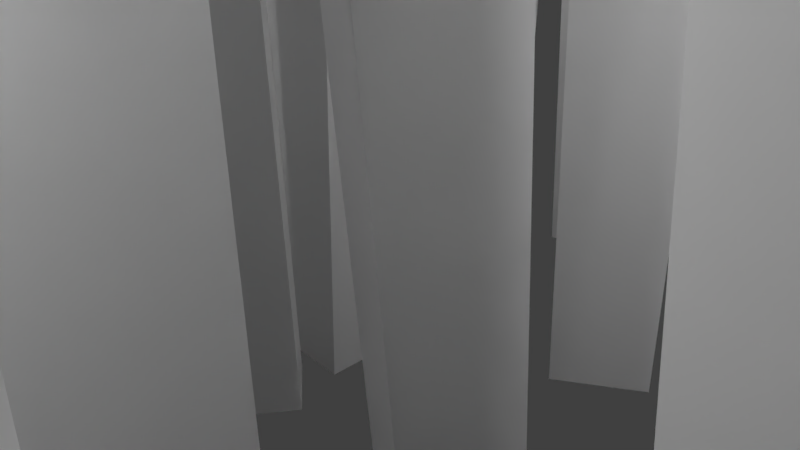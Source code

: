 # Source: wheat.blend  (saved by Blender 2.79.0; exported with 4.5.12 LTS)
import bpy
from mathutils import Matrix  # noqa: F401  (used for matrix-valued properties, if any)

bpy.ops.wm.read_factory_settings(use_empty=True)
scene = bpy.context.scene
scene.name = 'Scene'

# ---- collections
col_collection_1 = bpy.data.collections.new('Collection 1'); scene.collection.children.link(col_collection_1)

# ---- materials (node trees are filled in below, after node groups)
mat_material_002 = bpy.data.materials.new('Material.002')
mat_material_002.alpha_threshold = 0.0
mat_material_002.use_transparent_shadow = False
mat_material_002.roughness = 0.5
mat_material_002.line_color = (0.0, 0.0, 0.0, 1.0)
mat_material = bpy.data.materials.new('Material')
mat_material.alpha_threshold = 0.0
mat_material.use_transparent_shadow = False
mat_material.roughness = 0.5
mat_material.line_color = (0.0, 0.0, 0.0, 1.0)
mat_material_001 = bpy.data.materials.new('Material.001')
mat_material_001.alpha_threshold = 0.0
mat_material_001.use_transparent_shadow = False
mat_material_001.roughness = 0.5
mat_material_001.line_color = (0.0, 0.0, 0.0, 1.0)
mat_material_003 = bpy.data.materials.new('Material.003')
mat_material_003.alpha_threshold = 0.0
mat_material_003.use_transparent_shadow = False
mat_material_003.roughness = 0.5
mat_material_003.line_color = (0.0, 0.0, 0.0, 1.0)
mat_material_004 = bpy.data.materials.new('Material.004')
mat_material_004.alpha_threshold = 0.0
mat_material_004.use_transparent_shadow = False
mat_material_004.roughness = 0.5
mat_material_004.line_color = (0.0, 0.0, 0.0, 1.0)
mat_material_009 = bpy.data.materials.new('Material.009')
mat_material_009.alpha_threshold = 0.0
mat_material_009.use_transparent_shadow = False
mat_material_009.roughness = 0.5
mat_material_009.line_color = (0.0, 0.0, 0.0, 1.0)
mat_material_008 = bpy.data.materials.new('Material.008')
mat_material_008.alpha_threshold = 0.0
mat_material_008.use_transparent_shadow = False
mat_material_008.roughness = 0.5
mat_material_008.line_color = (0.0, 0.0, 0.0, 1.0)
mat_material_007 = bpy.data.materials.new('Material.007')
mat_material_007.alpha_threshold = 0.0
mat_material_007.use_transparent_shadow = False
mat_material_007.roughness = 0.5
mat_material_007.line_color = (0.0, 0.0, 0.0, 1.0)
mat_material_006 = bpy.data.materials.new('Material.006')
mat_material_006.alpha_threshold = 0.0
mat_material_006.use_transparent_shadow = False
mat_material_006.roughness = 0.5
mat_material_006.line_color = (0.0, 0.0, 0.0, 1.0)
mat_material_005 = bpy.data.materials.new('Material.005')
mat_material_005.alpha_threshold = 0.0
mat_material_005.use_transparent_shadow = False
mat_material_005.roughness = 0.5
mat_material_005.line_color = (0.0, 0.0, 0.0, 1.0)
mat_material_014 = bpy.data.materials.new('Material.014')
mat_material_014.alpha_threshold = 0.0
mat_material_014.use_transparent_shadow = False
mat_material_014.roughness = 0.5
mat_material_014.line_color = (0.0, 0.0, 0.0, 1.0)
mat_material_013 = bpy.data.materials.new('Material.013')
mat_material_013.alpha_threshold = 0.0
mat_material_013.use_transparent_shadow = False
mat_material_013.roughness = 0.5
mat_material_013.line_color = (0.0, 0.0, 0.0, 1.0)
mat_material_012 = bpy.data.materials.new('Material.012')
mat_material_012.alpha_threshold = 0.0
mat_material_012.use_transparent_shadow = False
mat_material_012.roughness = 0.5
mat_material_012.line_color = (0.0, 0.0, 0.0, 1.0)
mat_material_011 = bpy.data.materials.new('Material.011')
mat_material_011.alpha_threshold = 0.0
mat_material_011.use_transparent_shadow = False
mat_material_011.roughness = 0.5
mat_material_011.line_color = (0.0, 0.0, 0.0, 1.0)
mat_material_010 = bpy.data.materials.new('Material.010')
mat_material_010.alpha_threshold = 0.0
mat_material_010.use_transparent_shadow = False
mat_material_010.roughness = 0.5
mat_material_010.line_color = (0.0, 0.0, 0.0, 1.0)
mat_material_019 = bpy.data.materials.new('Material.019')
mat_material_019.alpha_threshold = 0.0
mat_material_019.use_transparent_shadow = False
mat_material_019.roughness = 0.5
mat_material_019.line_color = (0.0, 0.0, 0.0, 1.0)
mat_material_018 = bpy.data.materials.new('Material.018')
mat_material_018.alpha_threshold = 0.0
mat_material_018.use_transparent_shadow = False
mat_material_018.roughness = 0.5
mat_material_018.line_color = (0.0, 0.0, 0.0, 1.0)
mat_material_017 = bpy.data.materials.new('Material.017')
mat_material_017.alpha_threshold = 0.0
mat_material_017.use_transparent_shadow = False
mat_material_017.roughness = 0.5
mat_material_017.line_color = (0.0, 0.0, 0.0, 1.0)
mat_material_016 = bpy.data.materials.new('Material.016')
mat_material_016.alpha_threshold = 0.0
mat_material_016.use_transparent_shadow = False
mat_material_016.roughness = 0.5
mat_material_016.line_color = (0.0, 0.0, 0.0, 1.0)
mat_material_015 = bpy.data.materials.new('Material.015')
mat_material_015.alpha_threshold = 0.0
mat_material_015.use_transparent_shadow = False
mat_material_015.roughness = 0.5
mat_material_015.line_color = (0.0, 0.0, 0.0, 1.0)
mat_material_024 = bpy.data.materials.new('Material.024')
mat_material_024.alpha_threshold = 0.0
mat_material_024.use_transparent_shadow = False
mat_material_024.roughness = 0.5
mat_material_024.line_color = (0.0, 0.0, 0.0, 1.0)
mat_material_023 = bpy.data.materials.new('Material.023')
mat_material_023.alpha_threshold = 0.0
mat_material_023.use_transparent_shadow = False
mat_material_023.roughness = 0.5
mat_material_023.line_color = (0.0, 0.0, 0.0, 1.0)
mat_material_022 = bpy.data.materials.new('Material.022')
mat_material_022.alpha_threshold = 0.0
mat_material_022.use_transparent_shadow = False
mat_material_022.roughness = 0.5
mat_material_022.line_color = (0.0, 0.0, 0.0, 1.0)
mat_material_021 = bpy.data.materials.new('Material.021')
mat_material_021.alpha_threshold = 0.0
mat_material_021.use_transparent_shadow = False
mat_material_021.roughness = 0.5
mat_material_021.line_color = (0.0, 0.0, 0.0, 1.0)
mat_material_020 = bpy.data.materials.new('Material.020')
mat_material_020.alpha_threshold = 0.0
mat_material_020.use_transparent_shadow = False
mat_material_020.roughness = 0.5
mat_material_020.line_color = (0.0, 0.0, 0.0, 1.0)
mat_material_029 = bpy.data.materials.new('Material.029')
mat_material_029.alpha_threshold = 0.0
mat_material_029.use_transparent_shadow = False
mat_material_029.roughness = 0.5
mat_material_029.line_color = (0.0, 0.0, 0.0, 1.0)
mat_material_028 = bpy.data.materials.new('Material.028')
mat_material_028.alpha_threshold = 0.0
mat_material_028.use_transparent_shadow = False
mat_material_028.roughness = 0.5
mat_material_028.line_color = (0.0, 0.0, 0.0, 1.0)
mat_material_027 = bpy.data.materials.new('Material.027')
mat_material_027.alpha_threshold = 0.0
mat_material_027.use_transparent_shadow = False
mat_material_027.roughness = 0.5
mat_material_027.line_color = (0.0, 0.0, 0.0, 1.0)
mat_material_026 = bpy.data.materials.new('Material.026')
mat_material_026.alpha_threshold = 0.0
mat_material_026.use_transparent_shadow = False
mat_material_026.roughness = 0.5
mat_material_026.line_color = (0.0, 0.0, 0.0, 1.0)
mat_material_025 = bpy.data.materials.new('Material.025')
mat_material_025.alpha_threshold = 0.0
mat_material_025.use_transparent_shadow = False
mat_material_025.roughness = 0.5
mat_material_025.line_color = (0.0, 0.0, 0.0, 1.0)
mat_material_034 = bpy.data.materials.new('Material.034')
mat_material_034.alpha_threshold = 0.0
mat_material_034.use_transparent_shadow = False
mat_material_034.roughness = 0.5
mat_material_034.line_color = (0.0, 0.0, 0.0, 1.0)
mat_material_033 = bpy.data.materials.new('Material.033')
mat_material_033.alpha_threshold = 0.0
mat_material_033.use_transparent_shadow = False
mat_material_033.roughness = 0.5
mat_material_033.line_color = (0.0, 0.0, 0.0, 1.0)
mat_material_032 = bpy.data.materials.new('Material.032')
mat_material_032.alpha_threshold = 0.0
mat_material_032.use_transparent_shadow = False
mat_material_032.roughness = 0.5
mat_material_032.line_color = (0.0, 0.0, 0.0, 1.0)
mat_material_031 = bpy.data.materials.new('Material.031')
mat_material_031.alpha_threshold = 0.0
mat_material_031.use_transparent_shadow = False
mat_material_031.roughness = 0.5
mat_material_031.line_color = (0.0, 0.0, 0.0, 1.0)
mat_material_030 = bpy.data.materials.new('Material.030')
mat_material_030.alpha_threshold = 0.0
mat_material_030.use_transparent_shadow = False
mat_material_030.roughness = 0.5
mat_material_030.line_color = (0.0, 0.0, 0.0, 1.0)
mat_material_039 = bpy.data.materials.new('Material.039')
mat_material_039.alpha_threshold = 0.0
mat_material_039.use_transparent_shadow = False
mat_material_039.roughness = 0.5
mat_material_039.line_color = (0.0, 0.0, 0.0, 1.0)
mat_material_038 = bpy.data.materials.new('Material.038')
mat_material_038.alpha_threshold = 0.0
mat_material_038.use_transparent_shadow = False
mat_material_038.roughness = 0.5
mat_material_038.line_color = (0.0, 0.0, 0.0, 1.0)
mat_material_037 = bpy.data.materials.new('Material.037')
mat_material_037.alpha_threshold = 0.0
mat_material_037.use_transparent_shadow = False
mat_material_037.roughness = 0.5
mat_material_037.line_color = (0.0, 0.0, 0.0, 1.0)
mat_material_036 = bpy.data.materials.new('Material.036')
mat_material_036.alpha_threshold = 0.0
mat_material_036.use_transparent_shadow = False
mat_material_036.roughness = 0.5
mat_material_036.line_color = (0.0, 0.0, 0.0, 1.0)
mat_material_035 = bpy.data.materials.new('Material.035')
mat_material_035.alpha_threshold = 0.0
mat_material_035.use_transparent_shadow = False
mat_material_035.roughness = 0.5
mat_material_035.line_color = (0.0, 0.0, 0.0, 1.0)
mat_material_044 = bpy.data.materials.new('Material.044')
mat_material_044.alpha_threshold = 0.0
mat_material_044.use_transparent_shadow = False
mat_material_044.roughness = 0.5
mat_material_044.line_color = (0.0, 0.0, 0.0, 1.0)
mat_material_043 = bpy.data.materials.new('Material.043')
mat_material_043.alpha_threshold = 0.0
mat_material_043.use_transparent_shadow = False
mat_material_043.roughness = 0.5
mat_material_043.line_color = (0.0, 0.0, 0.0, 1.0)
mat_material_042 = bpy.data.materials.new('Material.042')
mat_material_042.alpha_threshold = 0.0
mat_material_042.use_transparent_shadow = False
mat_material_042.roughness = 0.5
mat_material_042.line_color = (0.0, 0.0, 0.0, 1.0)
mat_material_041 = bpy.data.materials.new('Material.041')
mat_material_041.alpha_threshold = 0.0
mat_material_041.use_transparent_shadow = False
mat_material_041.roughness = 0.5
mat_material_041.line_color = (0.0, 0.0, 0.0, 1.0)
mat_material_040 = bpy.data.materials.new('Material.040')
mat_material_040.alpha_threshold = 0.0
mat_material_040.use_transparent_shadow = False
mat_material_040.roughness = 0.5
mat_material_040.line_color = (0.0, 0.0, 0.0, 1.0)

# ---- material node trees

# ---- world
world_world = bpy.data.worlds.new('World'); scene.world = world_world
world_world.color = (0.05088, 0.05088, 0.05088)
world_world.use_sun_shadow = False
world_world.sun_shadow_jitter_overblur = 0.0
world_world.cycles.sampling_method = 'MANUAL'

# ---- cameras
cam_camera = bpy.data.cameras.new('Camera')
cam_camera.clip_end = 100.0
cam_camera.lens = 35.0
cam_camera.sensor_width = 32.0
cam_camera.sensor_height = 18.0
cam_camera.ortho_scale = 7.314
cam_camera.dof.focus_distance = 0.0
cam_camera.dof.aperture_fstop = 128.0
cam_camera_001 = bpy.data.cameras.new('Camera.001')
cam_camera_001.clip_end = 100.0
cam_camera_001.lens = 35.0
cam_camera_001.sensor_width = 32.0
cam_camera_001.sensor_height = 18.0
cam_camera_001.ortho_scale = 7.314
cam_camera_001.dof.focus_distance = 0.0
cam_camera_001.dof.aperture_fstop = 128.0
cam_camera_002 = bpy.data.cameras.new('Camera.002')
cam_camera_002.clip_end = 100.0
cam_camera_002.lens = 35.0
cam_camera_002.sensor_width = 32.0
cam_camera_002.sensor_height = 18.0
cam_camera_002.ortho_scale = 7.314
cam_camera_002.dof.focus_distance = 0.0
cam_camera_002.dof.aperture_fstop = 128.0
cam_camera_003 = bpy.data.cameras.new('Camera.003')
cam_camera_003.clip_end = 100.0
cam_camera_003.lens = 35.0
cam_camera_003.sensor_width = 32.0
cam_camera_003.sensor_height = 18.0
cam_camera_003.ortho_scale = 7.314
cam_camera_003.dof.focus_distance = 0.0
cam_camera_003.dof.aperture_fstop = 128.0
cam_camera_004 = bpy.data.cameras.new('Camera.004')
cam_camera_004.clip_end = 100.0
cam_camera_004.lens = 35.0
cam_camera_004.sensor_width = 32.0
cam_camera_004.sensor_height = 18.0
cam_camera_004.ortho_scale = 7.314
cam_camera_004.dof.focus_distance = 0.0
cam_camera_004.dof.aperture_fstop = 128.0
cam_camera_005 = bpy.data.cameras.new('Camera.005')
cam_camera_005.clip_end = 100.0
cam_camera_005.lens = 35.0
cam_camera_005.sensor_width = 32.0
cam_camera_005.sensor_height = 18.0
cam_camera_005.ortho_scale = 7.314
cam_camera_005.dof.focus_distance = 0.0
cam_camera_005.dof.aperture_fstop = 128.0
cam_camera_006 = bpy.data.cameras.new('Camera.006')
cam_camera_006.clip_end = 100.0
cam_camera_006.lens = 35.0
cam_camera_006.sensor_width = 32.0
cam_camera_006.sensor_height = 18.0
cam_camera_006.ortho_scale = 7.314
cam_camera_006.dof.focus_distance = 0.0
cam_camera_006.dof.aperture_fstop = 128.0
cam_camera_007 = bpy.data.cameras.new('Camera.007')
cam_camera_007.clip_end = 100.0
cam_camera_007.lens = 35.0
cam_camera_007.sensor_width = 32.0
cam_camera_007.sensor_height = 18.0
cam_camera_007.ortho_scale = 7.314
cam_camera_007.dof.focus_distance = 0.0
cam_camera_007.dof.aperture_fstop = 128.0
cam_camera_008 = bpy.data.cameras.new('Camera.008')
cam_camera_008.clip_end = 100.0
cam_camera_008.lens = 35.0
cam_camera_008.sensor_width = 32.0
cam_camera_008.sensor_height = 18.0
cam_camera_008.ortho_scale = 7.314
cam_camera_008.dof.focus_distance = 0.0
cam_camera_008.dof.aperture_fstop = 128.0

# ---- lights
light_lamp = bpy.data.lights.new('Lamp', 'POINT')
light_lamp.transmission_factor = 0.0
light_lamp.cutoff_distance = 30.0
light_lamp.energy = 100.0
light_lamp.shadow_buffer_clip_start = 1.001
light_lamp.shadow_soft_size = 0.1
light_lamp.shadow_maximum_resolution = 0.006
light_lamp.use_absolute_resolution = True
light_lamp_001 = bpy.data.lights.new('Lamp.001', 'POINT')
light_lamp_001.transmission_factor = 0.0
light_lamp_001.cutoff_distance = 30.0
light_lamp_001.energy = 100.0
light_lamp_001.shadow_buffer_clip_start = 1.001
light_lamp_001.shadow_soft_size = 0.1
light_lamp_001.shadow_maximum_resolution = 0.006
light_lamp_001.use_absolute_resolution = True
light_lamp_002 = bpy.data.lights.new('Lamp.002', 'POINT')
light_lamp_002.transmission_factor = 0.0
light_lamp_002.cutoff_distance = 30.0
light_lamp_002.energy = 100.0
light_lamp_002.shadow_buffer_clip_start = 1.001
light_lamp_002.shadow_soft_size = 0.1
light_lamp_002.shadow_maximum_resolution = 0.006
light_lamp_002.use_absolute_resolution = True
light_lamp_003 = bpy.data.lights.new('Lamp.003', 'POINT')
light_lamp_003.transmission_factor = 0.0
light_lamp_003.cutoff_distance = 30.0
light_lamp_003.energy = 100.0
light_lamp_003.shadow_buffer_clip_start = 1.001
light_lamp_003.shadow_soft_size = 0.1
light_lamp_003.shadow_maximum_resolution = 0.006
light_lamp_003.use_absolute_resolution = True
light_lamp_004 = bpy.data.lights.new('Lamp.004', 'POINT')
light_lamp_004.transmission_factor = 0.0
light_lamp_004.cutoff_distance = 30.0
light_lamp_004.energy = 100.0
light_lamp_004.shadow_buffer_clip_start = 1.001
light_lamp_004.shadow_soft_size = 0.1
light_lamp_004.shadow_maximum_resolution = 0.006
light_lamp_004.use_absolute_resolution = True
light_lamp_005 = bpy.data.lights.new('Lamp.005', 'POINT')
light_lamp_005.transmission_factor = 0.0
light_lamp_005.cutoff_distance = 30.0
light_lamp_005.energy = 100.0
light_lamp_005.shadow_buffer_clip_start = 1.001
light_lamp_005.shadow_soft_size = 0.1
light_lamp_005.shadow_maximum_resolution = 0.006
light_lamp_005.use_absolute_resolution = True
light_lamp_006 = bpy.data.lights.new('Lamp.006', 'POINT')
light_lamp_006.transmission_factor = 0.0
light_lamp_006.cutoff_distance = 30.0
light_lamp_006.energy = 100.0
light_lamp_006.shadow_buffer_clip_start = 1.001
light_lamp_006.shadow_soft_size = 0.1
light_lamp_006.shadow_maximum_resolution = 0.006
light_lamp_006.use_absolute_resolution = True
light_lamp_007 = bpy.data.lights.new('Lamp.007', 'POINT')
light_lamp_007.transmission_factor = 0.0
light_lamp_007.cutoff_distance = 30.0
light_lamp_007.energy = 100.0
light_lamp_007.shadow_buffer_clip_start = 1.001
light_lamp_007.shadow_soft_size = 0.1
light_lamp_007.shadow_maximum_resolution = 0.006
light_lamp_007.use_absolute_resolution = True
light_lamp_008 = bpy.data.lights.new('Lamp.008', 'POINT')
light_lamp_008.transmission_factor = 0.0
light_lamp_008.cutoff_distance = 30.0
light_lamp_008.energy = 100.0
light_lamp_008.shadow_buffer_clip_start = 1.001
light_lamp_008.shadow_soft_size = 0.1
light_lamp_008.shadow_maximum_resolution = 0.006
light_lamp_008.use_absolute_resolution = True

# ---- meshes
me_cube_002 = bpy.data.meshes.new('Cube.002')
me_cube_002.from_pydata([(1.671, 2.283, -5.743), (1.879, 1.607, -5.775), (0.9612, 1.327, -5.797), (0.7541, 2.003, -5.765), (1.555, 2.217, 5.803), (1.821, 1.347, 5.762), (0.6413, 0.9875, 5.733), (0.3751, 1.857, 5.774), (-0.2311, -0.1009, -5.768), (-0.2423, -0.8083, -5.786), (-1.201, -0.7942, -5.745), (-1.19, -0.08677, -5.727), (0.3937, 0.08822, 5.76), (0.3794, -0.8214, 5.737), (-0.853, -0.8033, 5.789), (-0.8386, 0.1064, 5.812), (3.295, -0.05357, -5.754), (3.671, -0.6529, -5.771), (2.858, -1.162, -5.79), (2.482, -0.5631, -5.774), (3.099, 0.08402, 5.79), (3.583, -0.6866, 5.768), (2.538, -1.342, 5.744), (2.054, -0.5712, 5.765), (1.37, -1.97, -5.76), (1.359, -2.677, -5.778), (0.3999, -2.663, -5.769), (0.4104, -1.956, -5.751), (1.622, -1.781, 5.782), (1.608, -2.69, 5.759), (0.3751, -2.672, 5.771), (0.3887, -1.762, 5.794), (4.025, 2.371, -5.725), (4.026, 1.665, -5.779), (3.067, 1.666, -5.811), (3.066, 2.372, -5.757), (3.781, 1.972, 5.812), (3.782, 1.065, 5.742), (2.549, 1.067, 5.702), (2.548, 1.974, 5.772), (-3.385, 2.734, -5.69), (-2.971, 2.16, -5.703), (-3.748, 1.6, -5.637), (-4.161, 2.174, -5.624), (-2.794, 3.505, 5.816), (-2.262, 2.767, 5.799), (-3.261, 2.047, 5.884), (-3.792, 2.785, 5.901), (-0.5856, 4.877, -5.772), (0.07373, 4.621, -5.794), (-0.2739, 3.726, -5.788), (-0.9332, 3.983, -5.765), (-0.6214, 5.117, 5.773), (0.2263, 4.788, 5.743), (-0.2206, 3.638, 5.751), (-1.068, 3.968, 5.78), (-3.282, 5.782, -5.732), (-2.713, 5.363, -5.765), (-3.282, 4.591, -5.761), (-3.851, 5.01, -5.728), (-3.133, 5.906, 5.813), (-2.402, 5.367, 5.771), (-3.133, 4.374, 5.776), (-3.865, 4.913, 5.819), (-0.9848, 2.191, -5.713), (-0.571, 1.617, -5.726), (-1.348, 1.056, -5.691), (-1.762, 1.63, -5.678), (-0.6923, 2.74, 5.817), (-0.1604, 2.002, 5.8), (-1.16, 1.281, 5.845), (-1.692, 2.019, 5.862), (-1.447, 7.258, -5.778), (-1.026, 6.691, -5.827), (-1.796, 6.119, -5.833), (-2.218, 6.686, -5.784), (-1.202, 7.039, 5.764), (-0.6607, 6.311, 5.7), (-1.651, 5.575, 5.693), (-2.193, 6.304, 5.757), (7.151, 4.578, -5.778), (6.536, 4.232, -5.827), (6.066, 5.068, -5.833), (6.681, 5.414, -5.784), (6.904, 4.363, 5.764), (6.113, 3.917, 5.7), (5.508, 4.992, 5.693), (6.299, 5.438, 5.757), (2.067, 4.756, -5.713), (1.445, 4.418, -5.726), (0.9864, 5.26, -5.691), (1.608, 5.598, -5.678), (2.575, 4.397, 5.817), (1.775, 3.962, 5.8), (1.185, 5.045, 5.845), (1.985, 5.48, 5.862), (5.918, 6.584, -5.732), (5.431, 6.072, -5.765), (4.736, 6.734, -5.761), (5.223, 7.246, -5.728), (6.022, 6.421, 5.813), (5.396, 5.763, 5.771), (4.502, 6.613, 5.776), (5.129, 7.271, 5.819), (4.681, 4.023, -5.772), (4.344, 3.401, -5.794), (3.501, 3.858, -5.788), (3.838, 4.48, -5.765), (4.924, 4.028, 5.773), (4.491, 3.229, 5.743), (3.406, 3.816, 5.751), (3.84, 4.616, 5.78), (2.907, 7.069, -5.69), (2.285, 6.731, -5.703), (1.827, 7.572, -5.637), (2.449, 7.909, -5.624), (3.598, 6.386, 5.816), (2.798, 5.952, 5.799), (2.21, 7.032, 5.884), (3.009, 7.467, 5.901), (-6.774, 7.069, -5.69), (-7.396, 6.731, -5.703), (-7.853, 7.572, -5.637), (-7.232, 7.909, -5.624), (-6.083, 6.386, 5.816), (-6.883, 5.952, 5.799), (-7.471, 7.032, 5.884), (-6.672, 7.467, 5.901), (-5.0, 4.023, -5.772), (-5.337, 3.401, -5.794), (-6.18, 3.858, -5.788), (-5.843, 4.48, -5.765), (-4.757, 4.028, 5.773), (-5.19, 3.229, 5.743), (-6.275, 3.816, 5.751), (-5.841, 4.616, 5.78), (-3.763, 6.584, -5.732), (-4.25, 6.072, -5.765), (-4.945, 6.734, -5.761), (-4.458, 7.246, -5.728), (-3.659, 6.421, 5.813), (-4.285, 5.763, 5.771), (-5.179, 6.613, 5.776), (-4.552, 7.271, 5.819), (-7.614, 4.756, -5.713), (-8.236, 4.418, -5.726), (-8.695, 5.26, -5.691), (-8.073, 5.598, -5.678), (-7.106, 4.397, 5.817), (-7.906, 3.962, 5.8), (-8.496, 5.045, 5.845), (-7.696, 5.48, 5.862), (-2.53, 4.578, -5.778), (-3.145, 4.232, -5.827), (-3.615, 5.068, -5.833), (-3.0, 5.414, -5.784), (-2.777, 4.363, 5.764), (-3.568, 3.917, 5.7), (-4.173, 4.992, 5.693), (-3.382, 5.438, 5.757), (-2.474, -1.496, -5.787), (-3.149, -1.705, -5.829), (-3.431, -0.7884, -5.86), (-2.757, -0.5791, -5.818), (-2.719, -1.329, 5.755), (-3.587, -1.598, 5.702), (-3.95, -0.4201, 5.663), (-3.082, -0.151, 5.716), (-7.405, -0.2398, -5.74), (-8.084, -0.4385, -5.745), (-8.353, 0.4822, -5.735), (-7.674, 0.6809, -5.729), (-6.942, -0.3743, 5.797), (-7.815, -0.6299, 5.79), (-8.162, 0.5539, 5.803), (-7.289, 0.8095, 5.81), (-3.253, 0.7271, -5.801), (-3.838, 0.3296, -5.821), (-4.377, 1.123, -5.837), (-3.791, 1.521, -5.817), (-3.143, 0.8699, 5.744), (-3.896, 0.3588, 5.719), (-4.588, 1.379, 5.698), (-3.836, 1.891, 5.723), (-5.006, -1.513, -5.771), (-5.468, -2.05, -5.777), (-6.195, -1.424, -5.786), (-5.733, -0.8874, -5.78), (-4.725, -1.235, 5.768), (-5.318, -1.925, 5.761), (-6.253, -1.12, 5.749), (-5.659, -0.4305, 5.757), (-6.092, 1.841, -5.78), (-6.772, 1.643, -5.785), (-7.04, 2.563, -5.744), (-6.361, 2.761, -5.739), (-5.52, 1.351, 5.742), (-6.393, 1.096, 5.736), (-6.739, 2.279, 5.789), (-5.865, 2.534, 5.795), (-6.212, -2.832, -5.766), (-6.89, -3.03, -5.716), (-7.155, -2.11, -5.653), (-6.477, -1.912, -5.703), (-4.709, -3.322, 5.672), (-5.58, -3.577, 5.737), (-5.92, -2.394, 5.817), (-5.049, -2.139, 5.753), (-5.129, -6.187, -5.845), (-5.59, -6.723, -5.814), (-6.315, -6.097, -5.764), (-5.855, -5.561, -5.795), (-3.914, -5.909, 5.634), (-4.507, -6.598, 5.674), (-5.439, -5.793, 5.739), (-4.847, -5.104, 5.698), (-3.384, -3.946, -6.017), (-3.969, -4.344, -5.989), (-4.507, -3.55, -5.961), (-3.922, -3.152, -5.989), (-2.34, -3.803, 5.482), (-3.092, -4.314, 5.517), (-3.784, -3.294, 5.553), (-3.032, -2.783, 5.517), (-7.517, -4.913, -5.619), (-8.195, -5.112, -5.569), (-8.463, -4.191, -5.537), (-7.785, -3.992, -5.587), (-6.122, -5.048, 5.842), (-6.993, -5.303, 5.906), (-7.338, -4.119, 5.947), (-6.467, -3.864, 5.883), (-2.607, -6.169, -6.066), (-3.283, -6.378, -6.053), (-3.567, -5.462, -6.06), (-2.891, -5.252, -6.074), (-1.916, -6.002, 5.459), (-2.786, -6.272, 5.476), (-3.151, -5.093, 5.466), (-2.281, -4.824, 5.449), (0.4588, -8.925, -5.77), (-0.1077, -8.503, -5.815), (0.4668, -7.735, -5.847), (1.033, -8.157, -5.802), (0.4149, -8.582, 5.771), (-0.3135, -8.04, 5.714), (0.4251, -7.053, 5.673), (1.153, -7.595, 5.73), (-1.43, -4.201, -5.747), (-1.991, -3.769, -5.755), (-1.405, -3.009, -5.747), (-0.8448, -3.441, -5.738), (-1.301, -4.607, 5.792), (-2.021, -4.052, 5.781), (-1.269, -3.074, 5.792), (-0.5479, -3.63, 5.803), (1.797, -6.987, -5.788), (1.131, -6.748, -5.81), (1.455, -5.845, -5.829), (2.121, -6.084, -5.806), (1.943, -6.945, 5.758), (1.086, -6.638, 5.729), (1.503, -5.477, 5.705), (2.36, -5.784, 5.734), (-1.047, -6.889, -5.767), (-1.752, -6.832, -5.775), (-1.674, -5.876, -5.787), (-0.9689, -5.933, -5.779), (-0.6904, -6.906, 5.774), (-1.597, -6.833, 5.764), (-1.497, -5.603, 5.748), (-0.5904, -5.677, 5.759), (1.025, -4.036, -5.781), (0.4645, -3.604, -5.789), (1.05, -2.844, -5.749), (1.61, -3.277, -5.741), (0.9314, -4.741, 5.744), (0.211, -4.185, 5.733), (0.9635, -3.209, 5.785), (1.684, -3.765, 5.795), (6.011, -3.207, -5.583), (5.375, -2.899, -5.617), (5.787, -2.038, -5.526), (6.424, -2.346, -5.492), (5.427, -4.292, 5.898), (4.608, -3.896, 5.855), (5.139, -2.788, 5.971), (5.957, -3.184, 6.015), (4.578, -6.424, -5.754), (3.877, -6.513, -5.804), (3.756, -5.561, -5.792), (4.456, -5.472, -5.742), (4.289, -6.744, 5.785), (3.388, -6.858, 5.72), (3.233, -5.634, 5.736), (4.133, -5.52, 5.8), (7.376, -5.935, -5.603), (6.678, -5.837, -5.662), (6.809, -4.887, -5.642), (7.507, -4.985, -5.584), (6.87, -6.24, 5.928), (5.971, -6.115, 5.853), (6.14, -4.893, 5.878), (7.038, -5.018, 5.953), (3.646, -3.874, -5.702), (3.009, -3.566, -5.736), (3.423, -2.703, -5.676), (4.059, -3.01, -5.642), (3.216, -4.621, 5.812), (2.398, -4.226, 5.768), (2.93, -3.115, 5.846), (3.748, -3.511, 5.889), (6.47, -8.106, -5.707), (5.832, -7.808, -5.778), (6.236, -6.938, -5.759), (6.874, -7.236, -5.688), (5.716, -8.156, 5.815), (4.895, -7.773, 5.724), (5.415, -6.655, 5.748), (6.235, -7.038, 5.839), (7.784, -2.801, -5.942), (7.142, -2.503, -5.953), (7.546, -1.633, -5.972), (8.188, -1.931, -5.961), (8.104, -2.851, 5.6), (7.279, -2.468, 5.585), (7.798, -1.35, 5.561), (8.623, -1.733, 5.575), (4.972, 1.431, -5.675), (4.336, 1.739, -5.65), (4.753, 2.602, -5.629), (5.39, 2.295, -5.654), (5.615, 0.684, 5.829), (4.796, 1.079, 5.862), (5.333, 2.19, 5.889), (6.152, 1.794, 5.857), (8.696, -0.6297, -5.923), (7.995, -0.5321, -5.917), (8.128, 0.4181, -5.909), (8.829, 0.3205, -5.916), (9.264, -0.9352, 5.605), (8.362, -0.8098, 5.614), (8.532, 0.412, 5.623), (9.434, 0.2866, 5.614), (5.896, -1.119, -5.813), (5.194, -1.208, -5.798), (5.074, -0.2561, -5.775), (5.776, -0.1675, -5.79), (6.681, -1.439, 5.702), (5.778, -1.553, 5.722), (5.624, -0.3294, 5.752), (6.527, -0.2154, 5.732), (7.339, 2.098, -5.776), (6.702, 2.406, -5.751), (7.121, 3.267, -5.698), (7.758, 2.959, -5.724), (7.824, 1.013, 5.709), (7.005, 1.409, 5.742), (7.544, 2.517, 5.809), (8.363, 2.121, 5.776)], [], [(0, 1, 2, 3), (4, 7, 6, 5), (0, 4, 5, 1), (1, 5, 6, 2), (2, 6, 7, 3), (4, 0, 3, 7), (8, 9, 10, 11), (12, 15, 14, 13), (8, 12, 13, 9), (9, 13, 14, 10), (10, 14, 15, 11), (12, 8, 11, 15), (16, 17, 18, 19), (20, 23, 22, 21), (16, 20, 21, 17), (17, 21, 22, 18), (18, 22, 23, 19), (20, 16, 19, 23), (24, 25, 26, 27), (28, 31, 30, 29), (24, 28, 29, 25), (25, 29, 30, 26), (26, 30, 31, 27), (28, 24, 27, 31), (32, 33, 34, 35), (36, 39, 38, 37), (32, 36, 37, 33), (33, 37, 38, 34), (34, 38, 39, 35), (36, 32, 35, 39), (40, 41, 42, 43), (44, 47, 46, 45), (40, 44, 45, 41), (41, 45, 46, 42), (42, 46, 47, 43), (44, 40, 43, 47), (48, 49, 50, 51), (52, 55, 54, 53), (48, 52, 53, 49), (49, 53, 54, 50), (50, 54, 55, 51), (52, 48, 51, 55), (56, 57, 58, 59), (60, 63, 62, 61), (56, 60, 61, 57), (57, 61, 62, 58), (58, 62, 63, 59), (60, 56, 59, 63), (64, 65, 66, 67), (68, 71, 70, 69), (64, 68, 69, 65), (65, 69, 70, 66), (66, 70, 71, 67), (68, 64, 67, 71), (72, 73, 74, 75), (76, 79, 78, 77), (72, 76, 77, 73), (73, 77, 78, 74), (74, 78, 79, 75), (76, 72, 75, 79), (80, 81, 82, 83), (84, 87, 86, 85), (80, 84, 85, 81), (81, 85, 86, 82), (82, 86, 87, 83), (84, 80, 83, 87), (88, 89, 90, 91), (92, 95, 94, 93), (88, 92, 93, 89), (89, 93, 94, 90), (90, 94, 95, 91), (92, 88, 91, 95), (96, 97, 98, 99), (100, 103, 102, 101), (96, 100, 101, 97), (97, 101, 102, 98), (98, 102, 103, 99), (100, 96, 99, 103), (104, 105, 106, 107), (108, 111, 110, 109), (104, 108, 109, 105), (105, 109, 110, 106), (106, 110, 111, 107), (108, 104, 107, 111), (112, 113, 114, 115), (116, 119, 118, 117), (112, 116, 117, 113), (113, 117, 118, 114), (114, 118, 119, 115), (116, 112, 115, 119), (120, 121, 122, 123), (124, 127, 126, 125), (120, 124, 125, 121), (121, 125, 126, 122), (122, 126, 127, 123), (124, 120, 123, 127), (128, 129, 130, 131), (132, 135, 134, 133), (128, 132, 133, 129), (129, 133, 134, 130), (130, 134, 135, 131), (132, 128, 131, 135), (136, 137, 138, 139), (140, 143, 142, 141), (136, 140, 141, 137), (137, 141, 142, 138), (138, 142, 143, 139), (140, 136, 139, 143), (144, 145, 146, 147), (148, 151, 150, 149), (144, 148, 149, 145), (145, 149, 150, 146), (146, 150, 151, 147), (148, 144, 147, 151), (152, 153, 154, 155), (156, 159, 158, 157), (152, 156, 157, 153), (153, 157, 158, 154), (154, 158, 159, 155), (156, 152, 155, 159), (160, 161, 162, 163), (164, 167, 166, 165), (160, 164, 165, 161), (161, 165, 166, 162), (162, 166, 167, 163), (164, 160, 163, 167), (168, 169, 170, 171), (172, 175, 174, 173), (168, 172, 173, 169), (169, 173, 174, 170), (170, 174, 175, 171), (172, 168, 171, 175), (176, 177, 178, 179), (180, 183, 182, 181), (176, 180, 181, 177), (177, 181, 182, 178), (178, 182, 183, 179), (180, 176, 179, 183), (184, 185, 186, 187), (188, 191, 190, 189), (184, 188, 189, 185), (185, 189, 190, 186), (186, 190, 191, 187), (188, 184, 187, 191), (192, 193, 194, 195), (196, 199, 198, 197), (192, 196, 197, 193), (193, 197, 198, 194), (194, 198, 199, 195), (196, 192, 195, 199), (200, 201, 202, 203), (204, 207, 206, 205), (200, 204, 205, 201), (201, 205, 206, 202), (202, 206, 207, 203), (204, 200, 203, 207), (208, 209, 210, 211), (212, 215, 214, 213), (208, 212, 213, 209), (209, 213, 214, 210), (210, 214, 215, 211), (212, 208, 211, 215), (216, 217, 218, 219), (220, 223, 222, 221), (216, 220, 221, 217), (217, 221, 222, 218), (218, 222, 223, 219), (220, 216, 219, 223), (224, 225, 226, 227), (228, 231, 230, 229), (224, 228, 229, 225), (225, 229, 230, 226), (226, 230, 231, 227), (228, 224, 227, 231), (232, 233, 234, 235), (236, 239, 238, 237), (232, 236, 237, 233), (233, 237, 238, 234), (234, 238, 239, 235), (236, 232, 235, 239), (240, 241, 242, 243), (244, 247, 246, 245), (240, 244, 245, 241), (241, 245, 246, 242), (242, 246, 247, 243), (244, 240, 243, 247), (248, 249, 250, 251), (252, 255, 254, 253), (248, 252, 253, 249), (249, 253, 254, 250), (250, 254, 255, 251), (252, 248, 251, 255), (256, 257, 258, 259), (260, 263, 262, 261), (256, 260, 261, 257), (257, 261, 262, 258), (258, 262, 263, 259), (260, 256, 259, 263), (264, 265, 266, 267), (268, 271, 270, 269), (264, 268, 269, 265), (265, 269, 270, 266), (266, 270, 271, 267), (268, 264, 267, 271), (272, 273, 274, 275), (276, 279, 278, 277), (272, 276, 277, 273), (273, 277, 278, 274), (274, 278, 279, 275), (276, 272, 275, 279), (280, 281, 282, 283), (284, 287, 286, 285), (280, 284, 285, 281), (281, 285, 286, 282), (282, 286, 287, 283), (284, 280, 283, 287), (288, 289, 290, 291), (292, 295, 294, 293), (288, 292, 293, 289), (289, 293, 294, 290), (290, 294, 295, 291), (292, 288, 291, 295), (296, 297, 298, 299), (300, 303, 302, 301), (296, 300, 301, 297), (297, 301, 302, 298), (298, 302, 303, 299), (300, 296, 299, 303), (304, 305, 306, 307), (308, 311, 310, 309), (304, 308, 309, 305), (305, 309, 310, 306), (306, 310, 311, 307), (308, 304, 307, 311), (312, 313, 314, 315), (316, 319, 318, 317), (312, 316, 317, 313), (313, 317, 318, 314), (314, 318, 319, 315), (316, 312, 315, 319), (320, 321, 322, 323), (324, 327, 326, 325), (320, 324, 325, 321), (321, 325, 326, 322), (322, 326, 327, 323), (324, 320, 323, 327), (328, 329, 330, 331), (332, 335, 334, 333), (328, 332, 333, 329), (329, 333, 334, 330), (330, 334, 335, 331), (332, 328, 331, 335), (336, 337, 338, 339), (340, 343, 342, 341), (336, 340, 341, 337), (337, 341, 342, 338), (338, 342, 343, 339), (340, 336, 339, 343), (344, 345, 346, 347), (348, 351, 350, 349), (344, 348, 349, 345), (345, 349, 350, 346), (346, 350, 351, 347), (348, 344, 347, 351), (352, 353, 354, 355), (356, 359, 358, 357), (352, 356, 357, 353), (353, 357, 358, 354), (354, 358, 359, 355), (356, 352, 355, 359)])
me_cube_002.polygons.foreach_set('material_index', [0, 0, 0, 0, 0, 0, 1, 1, 1, 1, 1, 1, 2, 2, 2, 2, 2, 2, 3, 3, 3, 3, 3, 3, 4, 4, 4, 4, 4, 4, 5, 5, 5, 5, 5, 5, 6, 6, 6, 6, 6, 6, 7, 7, 7, 7, 7, 7, 8, 8, 8, 8, 8, 8, 9, 9, 9, 9, 9, 9, 10, 10, 10, 10, 10, 10, 11, 11, 11, 11, 11, 11, 12, 12, 12, 12, 12, 12, 13, 13, 13, 13, 13, 13, 14, 14, 14, 14, 14, 14, 15, 15, 15, 15, 15, 15, 16, 16, 16, 16, 16, 16, 17, 17, 17, 17, 17, 17, 18, 18, 18, 18, 18, 18, 19, 19, 19, 19, 19, 19, 20, 20, 20, 20, 20, 20, 21, 21, 21, 21, 21, 21, 22, 22, 22, 22, 22, 22, 23, 23, 23, 23, 23, 23, 24, 24, 24, 24, 24, 24, 25, 25, 25, 25, 25, 25, 26, 26, 26, 26, 26, 26, 27, 27, 27, 27, 27, 27, 28, 28, 28, 28, 28, 28, 29, 29, 29, 29, 29, 29, 30, 30, 30, 30, 30, 30, 31, 31, 31, 31, 31, 31, 32, 32, 32, 32, 32, 32, 33, 33, 33, 33, 33, 33, 34, 34, 34, 34, 34, 34, 35, 35, 35, 35, 35, 35, 36, 36, 36, 36, 36, 36, 37, 37, 37, 37, 37, 37, 38, 38, 38, 38, 38, 38, 39, 39, 39, 39, 39, 39, 40, 40, 40, 40, 40, 40, 41, 41, 41, 41, 41, 41, 42, 42, 42, 42, 42, 42, 43, 43, 43, 43, 43, 43, 44, 44, 44, 44, 44, 44])
_ca = me_cube_002.color_attributes.new('Col', 'BYTE_COLOR', 'CORNER')
_ca.data.foreach_set('color', [1.0, 0.7991, 0.0, 1.0, 1.0, 0.7991, 0.0, 1.0, 1.0, 0.7991, 0.0, 1.0, 1.0, 0.7991, 0.0, 1.0, 1.0, 0.7991, 0.0, 1.0, 1.0, 0.7991, 0.0, 1.0, 1.0, 0.7991, 0.0, 1.0, 1.0, 0.7991, 0.0, 1.0, 1.0, 0.7991, 0.0, 1.0, 1.0, 0.7991, 0.0, 1.0, 1.0, 0.7991, 0.0, 1.0, 1.0, 0.7991, 0.0, 1.0, 1.0, 0.7991, 0.0, 1.0, 1.0, 0.7991, 0.0, 1.0, 1.0, 0.7991, 0.0, 1.0, 1.0, 0.7991, 0.0, 1.0, 1.0, 0.7991, 0.0, 1.0, 1.0, 0.7991, 0.0, 1.0, 1.0, 0.7991, 0.0, 1.0, 1.0, 0.7991, 0.0, 1.0, 1.0, 0.7991, 0.0, 1.0, 1.0, 0.7991, 0.0, 1.0, 1.0, 0.7991, 0.0, 1.0, 1.0, 0.7991, 0.0, 1.0, 1.0, 0.7991, 0.0, 1.0, 1.0, 0.7991, 0.0, 1.0, 1.0, 0.7991, 0.0, 1.0, 1.0, 0.7991, 0.0, 1.0, 1.0, 0.7991, 0.0, 1.0, 1.0, 0.7991, 0.0, 1.0, 1.0, 0.7991, 0.0, 1.0, 1.0, 0.7991, 0.0, 1.0, 1.0, 0.7991, 0.0, 1.0, 1.0, 0.7991, 0.0, 1.0, 1.0, 0.7991, 0.0, 1.0, 1.0, 0.7991, 0.0, 1.0, 1.0, 0.7991, 0.0, 1.0, 1.0, 0.7991, 0.0, 1.0, 1.0, 0.7991, 0.0, 1.0, 1.0, 0.7991, 0.0, 1.0, 1.0, 0.7991, 0.0, 1.0, 1.0, 0.7991, 0.0, 1.0, 1.0, 0.7991, 0.0, 1.0, 1.0, 0.7991, 0.0, 1.0, 1.0, 0.7991, 0.0, 1.0, 1.0, 0.7991, 0.0, 1.0, 1.0, 0.7991, 0.0, 1.0, 1.0, 0.7991, 0.0, 1.0, 1.0, 0.7991, 0.0, 1.0, 1.0, 0.7991, 0.0, 1.0, 1.0, 0.7991, 0.0, 1.0, 1.0, 0.7991, 0.0, 1.0, 1.0, 0.7991, 0.0, 1.0, 1.0, 0.7991, 0.0, 1.0, 1.0, 0.7991, 0.0, 1.0, 1.0, 0.7991, 0.0, 1.0, 1.0, 0.7991, 0.0, 1.0, 1.0, 0.7991, 0.0, 1.0, 1.0, 0.7991, 0.0, 1.0, 1.0, 0.7991, 0.0, 1.0, 1.0, 0.7991, 0.0, 1.0, 1.0, 0.7991, 0.0, 1.0, 1.0, 0.7991, 0.0, 1.0, 1.0, 0.7991, 0.0, 1.0, 1.0, 0.7991, 0.0, 1.0, 1.0, 0.7991, 0.0, 1.0, 1.0, 0.7991, 0.0, 1.0, 1.0, 0.7991, 0.0, 1.0, 1.0, 0.7991, 0.0, 1.0, 1.0, 0.7991, 0.0, 1.0, 1.0, 0.7991, 0.0, 1.0, 1.0, 0.7991, 0.0, 1.0, 1.0, 0.7991, 0.0, 1.0, 1.0, 0.7991, 0.0, 1.0, 1.0, 0.7991, 0.0, 1.0, 1.0, 0.7991, 0.0, 1.0, 1.0, 0.7991, 0.0, 1.0, 1.0, 0.7991, 0.0, 1.0, 1.0, 0.7991, 0.0, 1.0, 1.0, 0.7991, 0.0, 1.0, 1.0, 0.7991, 0.0, 1.0, 1.0, 0.7991, 0.0, 1.0, 1.0, 0.7991, 0.0, 1.0, 1.0, 0.7991, 0.0, 1.0, 1.0, 0.7991, 0.0, 1.0, 1.0, 0.7991, 0.0, 1.0, 1.0, 0.7991, 0.0, 1.0, 1.0, 0.7991, 0.0, 1.0, 1.0, 0.7991, 0.0, 1.0, 1.0, 0.7991, 0.0, 1.0, 1.0, 0.7991, 0.0, 1.0, 1.0, 0.7991, 0.0, 1.0, 1.0, 0.7991, 0.0, 1.0, 1.0, 0.7991, 0.0, 1.0, 1.0, 0.7991, 0.0, 1.0, 1.0, 0.7991, 0.0, 1.0, 1.0, 0.7991, 0.0, 1.0, 1.0, 0.7991, 0.0, 1.0, 1.0, 0.7991, 0.0, 1.0, 1.0, 0.7991, 0.0, 1.0, 1.0, 0.7991, 0.0, 1.0, 1.0, 0.7991, 0.0, 1.0, 1.0, 0.7991, 0.0, 1.0, 1.0, 0.7991, 0.0, 1.0, 1.0, 0.7991, 0.0, 1.0, 1.0, 0.7991, 0.0, 1.0, 1.0, 0.7991, 0.0, 1.0, 1.0, 0.7991, 0.0, 1.0, 1.0, 0.7991, 0.0, 1.0, 1.0, 0.7991, 0.0, 1.0, 1.0, 0.7991, 0.0, 1.0, 1.0, 0.7991, 0.0, 1.0, 1.0, 0.7991, 0.0, 1.0, 1.0, 0.7991, 0.0, 1.0, 1.0, 0.7991, 0.0, 1.0, 1.0, 0.7991, 0.0, 1.0, 1.0, 0.7991, 0.0, 1.0, 1.0, 0.7991, 0.0, 1.0, 1.0, 0.7991, 0.0, 1.0, 1.0, 0.7991, 0.0, 1.0, 1.0, 0.7991, 0.0, 1.0, 1.0, 0.7991, 0.0, 1.0, 1.0, 0.7991, 0.0, 1.0, 1.0, 0.7991, 0.0, 1.0, 1.0, 0.7991, 0.0, 1.0, 1.0, 0.7991, 0.0, 1.0, 1.0, 0.7991, 0.0, 1.0, 1.0, 0.7991, 0.0, 1.0, 1.0, 0.7991, 0.0, 1.0, 1.0, 0.7991, 0.0, 1.0, 1.0, 0.7991, 0.0, 1.0, 1.0, 0.7991, 0.0, 1.0, 1.0, 0.7991, 0.0, 1.0, 1.0, 0.7991, 0.0, 1.0, 1.0, 0.7991, 0.0, 1.0, 1.0, 0.7991, 0.0, 1.0, 1.0, 0.7991, 0.0, 1.0, 1.0, 0.7991, 0.0, 1.0, 1.0, 0.7991, 0.0, 1.0, 1.0, 0.7991, 0.0, 1.0, 1.0, 0.7991, 0.0, 1.0, 1.0, 0.7991, 0.0, 1.0, 1.0, 0.7991, 0.0, 1.0, 1.0, 0.7991, 0.0, 1.0, 1.0, 0.7991, 0.0, 1.0, 1.0, 0.7991, 0.0, 1.0, 1.0, 0.7991, 0.0, 1.0, 1.0, 0.7991, 0.0, 1.0, 1.0, 0.7991, 0.0, 1.0, 1.0, 0.7991, 0.0, 1.0, 1.0, 0.7991, 0.0, 1.0, 1.0, 0.7991, 0.0, 1.0, 1.0, 0.7991, 0.0, 1.0, 1.0, 0.7991, 0.0, 1.0, 1.0, 0.7991, 0.0, 1.0, 1.0, 0.7991, 0.0, 1.0, 1.0, 0.7991, 0.0, 1.0, 1.0, 0.7991, 0.0, 1.0, 1.0, 0.7991, 0.0, 1.0, 1.0, 0.7991, 0.0, 1.0, 1.0, 0.7991, 0.0, 1.0, 1.0, 0.7991, 0.0, 1.0, 1.0, 0.7991, 0.0, 1.0, 1.0, 0.7991, 0.0, 1.0, 1.0, 0.7991, 0.0, 1.0, 1.0, 0.7991, 0.0, 1.0, 1.0, 0.7991, 0.0, 1.0, 1.0, 0.7991, 0.0, 1.0, 1.0, 0.7991, 0.0, 1.0, 1.0, 0.7991, 0.0, 1.0, 1.0, 0.7991, 0.0, 1.0, 1.0, 0.7991, 0.0, 1.0, 1.0, 0.7991, 0.0, 1.0, 1.0, 0.7991, 0.0, 1.0, 1.0, 0.7991, 0.0, 1.0, 1.0, 0.7991, 0.0, 1.0, 1.0, 0.7991, 0.0, 1.0, 1.0, 0.7991, 0.0, 1.0, 1.0, 0.7991, 0.0, 1.0, 1.0, 0.7991, 0.0, 1.0, 1.0, 0.7991, 0.0, 1.0, 1.0, 0.7991, 0.0, 1.0, 1.0, 0.7991, 0.0, 1.0, 1.0, 0.7991, 0.0, 1.0, 1.0, 0.7991, 0.0, 1.0, 1.0, 0.7991, 0.0, 1.0, 1.0, 0.7991, 0.0, 1.0, 1.0, 0.7991, 0.0, 1.0, 1.0, 0.7991, 0.0, 1.0, 1.0, 0.7991, 0.0, 1.0, 1.0, 0.7991, 0.0, 1.0, 1.0, 0.7991, 0.0, 1.0, 1.0, 0.7991, 0.0, 1.0, 1.0, 0.7991, 0.0, 1.0, 1.0, 0.7991, 0.0, 1.0, 1.0, 0.7991, 0.0, 1.0, 1.0, 0.7991, 0.0, 1.0, 1.0, 0.7991, 0.0, 1.0, 1.0, 0.7991, 0.0, 1.0, 1.0, 0.7991, 0.0, 1.0, 1.0, 0.7991, 0.0, 1.0, 1.0, 0.7991, 0.0, 1.0, 1.0, 0.7991, 0.0, 1.0, 1.0, 0.7991, 0.0, 1.0, 1.0, 0.7991, 0.0, 1.0, 1.0, 0.7991, 0.0, 1.0, 1.0, 0.7991, 0.0, 1.0, 1.0, 0.7991, 0.0, 1.0, 1.0, 0.7991, 0.0, 1.0, 1.0, 0.7991, 0.0, 1.0, 1.0, 0.7991, 0.0, 1.0, 1.0, 0.7991, 0.0, 1.0, 1.0, 0.7991, 0.0, 1.0, 1.0, 0.7991, 0.0, 1.0, 1.0, 0.7991, 0.0, 1.0, 1.0, 0.7991, 0.0, 1.0, 1.0, 0.7991, 0.0, 1.0, 1.0, 0.7991, 0.0, 1.0, 1.0, 0.7991, 0.0, 1.0, 1.0, 0.7991, 0.0, 1.0, 1.0, 0.7991, 0.0, 1.0, 1.0, 0.7991, 0.0, 1.0, 1.0, 0.7991, 0.0, 1.0, 1.0, 0.7991, 0.0, 1.0, 1.0, 0.7991, 0.0, 1.0, 1.0, 0.7991, 0.0, 1.0, 1.0, 0.7991, 0.0, 1.0, 1.0, 0.7991, 0.0, 1.0, 1.0, 0.7991, 0.0, 1.0, 1.0, 0.7991, 0.0, 1.0, 1.0, 0.7991, 0.0, 1.0, 1.0, 0.7991, 0.0, 1.0, 1.0, 0.7991, 0.0, 1.0, 1.0, 0.7991, 0.0, 1.0, 1.0, 0.7991, 0.0, 1.0, 1.0, 0.7991, 0.0, 1.0, 1.0, 0.7991, 0.0, 1.0, 1.0, 0.7991, 0.0, 1.0, 1.0, 0.7991, 0.0, 1.0, 1.0, 0.7991, 0.0, 1.0, 1.0, 0.7991, 0.0, 1.0, 1.0, 0.7991, 0.0, 1.0, 1.0, 0.7991, 0.0, 1.0, 1.0, 0.7991, 0.0, 1.0, 1.0, 0.7991, 0.0, 1.0, 1.0, 0.7991, 0.0, 1.0, 1.0, 0.7991, 0.0, 1.0, 1.0, 0.7991, 0.0, 1.0, 1.0, 0.7991, 0.0, 1.0, 1.0, 0.7991, 0.0, 1.0, 1.0, 0.7991, 0.0, 1.0, 1.0, 0.7991, 0.0, 1.0, 1.0, 0.7991, 0.0, 1.0, 1.0, 0.7991, 0.0, 1.0, 1.0, 0.7991, 0.0, 1.0, 1.0, 0.7991, 0.0, 1.0, 1.0, 0.7991, 0.0, 1.0, 1.0, 0.7991, 0.0, 1.0, 1.0, 0.7991, 0.0, 1.0, 1.0, 0.7991, 0.0, 1.0, 1.0, 0.7991, 0.0, 1.0, 1.0, 0.7991, 0.0, 1.0, 1.0, 0.7991, 0.0, 1.0, 1.0, 0.7991, 0.0, 1.0, 1.0, 0.7991, 0.0, 1.0, 1.0, 0.7991, 0.0, 1.0, 1.0, 0.7991, 0.0, 1.0, 1.0, 0.7991, 0.0, 1.0, 1.0, 0.7991, 0.0, 1.0, 1.0, 0.7991, 0.0, 1.0, 1.0, 0.7991, 0.0, 1.0, 1.0, 0.7991, 0.0, 1.0, 1.0, 0.7991, 0.0, 1.0, 1.0, 0.7991, 0.0, 1.0, 1.0, 0.7991, 0.0, 1.0, 1.0, 0.7991, 0.0, 1.0, 1.0, 0.7991, 0.0, 1.0, 1.0, 0.7991, 0.0, 1.0, 1.0, 0.7991, 0.0, 1.0, 1.0, 0.7991, 0.0, 1.0, 1.0, 0.7991, 0.0, 1.0, 1.0, 0.7991, 0.0, 1.0, 1.0, 0.7991, 0.0, 1.0, 1.0, 0.7991, 0.0, 1.0, 1.0, 0.7991, 0.0, 1.0, 1.0, 0.7991, 0.0, 1.0, 1.0, 0.7991, 0.0, 1.0, 1.0, 0.7991, 0.0, 1.0, 1.0, 0.7991, 0.0, 1.0, 1.0, 0.7991, 0.0, 1.0, 1.0, 0.7991, 0.0, 1.0, 1.0, 0.7991, 0.0, 1.0, 1.0, 0.7991, 0.0, 1.0, 1.0, 0.7991, 0.0, 1.0, 1.0, 0.7991, 0.0, 1.0, 1.0, 0.7991, 0.0, 1.0, 1.0, 0.7991, 0.0, 1.0, 1.0, 0.7991, 0.0, 1.0, 1.0, 0.7991, 0.0, 1.0, 1.0, 0.7991, 0.0, 1.0, 1.0, 0.7991, 0.0, 1.0, 1.0, 0.7991, 0.0, 1.0, 1.0, 0.7991, 0.0, 1.0, 1.0, 0.7991, 0.0, 1.0, 1.0, 0.7991, 0.0, 1.0, 1.0, 0.7991, 0.0, 1.0, 1.0, 0.7991, 0.0, 1.0, 1.0, 0.7991, 0.0, 1.0, 1.0, 0.7991, 0.0, 1.0, 1.0, 0.7991, 0.0, 1.0, 1.0, 0.7991, 0.0, 1.0, 1.0, 0.7991, 0.0, 1.0, 1.0, 0.7991, 0.0, 1.0, 1.0, 0.7991, 0.0, 1.0, 1.0, 0.7991, 0.0, 1.0, 1.0, 0.7991, 0.0, 1.0, 1.0, 0.7991, 0.0, 1.0, 1.0, 0.7991, 0.0, 1.0, 1.0, 0.7991, 0.0, 1.0, 1.0, 0.7991, 0.0, 1.0, 1.0, 0.7991, 0.0, 1.0, 1.0, 0.7991, 0.0, 1.0, 1.0, 0.7991, 0.0, 1.0, 1.0, 0.7991, 0.0, 1.0, 1.0, 0.7991, 0.0, 1.0, 1.0, 0.7991, 0.0, 1.0, 1.0, 0.7991, 0.0, 1.0, 1.0, 0.7991, 0.0, 1.0, 1.0, 0.7991, 0.0, 1.0, 1.0, 0.7991, 0.0, 1.0, 1.0, 0.7991, 0.0, 1.0, 1.0, 0.7991, 0.0, 1.0, 1.0, 0.7991, 0.0, 1.0, 1.0, 0.7991, 0.0, 1.0, 1.0, 0.7991, 0.0, 1.0, 1.0, 0.7991, 0.0, 1.0, 1.0, 0.7991, 0.0, 1.0, 1.0, 0.7991, 0.0, 1.0, 1.0, 0.7991, 0.0, 1.0, 1.0, 0.7991, 0.0, 1.0, 1.0, 0.7991, 0.0, 1.0, 1.0, 0.7991, 0.0, 1.0, 1.0, 0.7991, 0.0, 1.0, 1.0, 0.7991, 0.0, 1.0, 1.0, 0.7991, 0.0, 1.0, 1.0, 0.7991, 0.0, 1.0, 1.0, 0.7991, 0.0, 1.0, 1.0, 0.7991, 0.0, 1.0, 1.0, 0.7991, 0.0, 1.0, 1.0, 0.7991, 0.0, 1.0, 1.0, 0.7991, 0.0, 1.0, 1.0, 0.7991, 0.0, 1.0, 1.0, 0.7991, 0.0, 1.0, 1.0, 0.7991, 0.0, 1.0, 1.0, 0.7991, 0.0, 1.0, 1.0, 0.7991, 0.0, 1.0, 1.0, 0.7991, 0.0, 1.0, 1.0, 0.7991, 0.0, 1.0, 1.0, 0.7991, 0.0, 1.0, 1.0, 0.7991, 0.0, 1.0, 1.0, 0.7991, 0.0, 1.0, 1.0, 0.7991, 0.0, 1.0, 1.0, 0.7991, 0.0, 1.0, 1.0, 0.7991, 0.0, 1.0, 1.0, 0.7991, 0.0, 1.0, 1.0, 0.7991, 0.0, 1.0, 1.0, 0.7991, 0.0, 1.0, 1.0, 0.7991, 0.0, 1.0, 1.0, 0.7991, 0.0, 1.0, 1.0, 0.7991, 0.0, 1.0, 1.0, 0.7991, 0.0, 1.0, 1.0, 0.7991, 0.0, 1.0, 1.0, 0.7991, 0.0, 1.0, 1.0, 0.7991, 0.0, 1.0, 1.0, 0.7991, 0.0, 1.0, 1.0, 0.7991, 0.0, 1.0, 1.0, 0.7991, 0.0, 1.0, 1.0, 0.7991, 0.0, 1.0, 1.0, 0.7991, 0.0, 1.0, 1.0, 0.7991, 0.0, 1.0, 1.0, 0.7991, 0.0, 1.0, 1.0, 0.7991, 0.0, 1.0, 1.0, 0.7991, 0.0, 1.0, 1.0, 0.7991, 0.0, 1.0, 1.0, 0.7991, 0.0, 1.0, 1.0, 0.7991, 0.0, 1.0, 1.0, 0.7991, 0.0, 1.0, 1.0, 0.7991, 0.0, 1.0, 1.0, 0.7991, 0.0, 1.0, 1.0, 0.7991, 0.0, 1.0, 1.0, 0.7991, 0.0, 1.0, 1.0, 0.7991, 0.0, 1.0, 1.0, 0.7991, 0.0, 1.0, 1.0, 0.7991, 0.0, 1.0, 1.0, 0.7991, 0.0, 1.0, 1.0, 0.7991, 0.0, 1.0, 1.0, 0.7991, 0.0, 1.0, 1.0, 0.7991, 0.0, 1.0, 1.0, 0.7991, 0.0, 1.0, 1.0, 0.7991, 0.0, 1.0, 1.0, 0.7991, 0.0, 1.0, 1.0, 0.7991, 0.0, 1.0, 1.0, 0.7991, 0.0, 1.0, 1.0, 0.7991, 0.0, 1.0, 1.0, 0.7991, 0.0, 1.0, 1.0, 0.7991, 0.0, 1.0, 1.0, 0.7991, 0.0, 1.0, 1.0, 0.7991, 0.0, 1.0, 1.0, 0.7991, 0.0, 1.0, 1.0, 0.7991, 0.0, 1.0, 1.0, 0.7991, 0.0, 1.0, 1.0, 0.7991, 0.0, 1.0, 1.0, 0.7991, 0.0, 1.0, 1.0, 0.7991, 0.0, 1.0, 1.0, 0.7991, 0.0, 1.0, 1.0, 0.7991, 0.0, 1.0, 1.0, 0.7991, 0.0, 1.0, 1.0, 0.7991, 0.0, 1.0, 1.0, 0.7991, 0.0, 1.0, 1.0, 0.7991, 0.0, 1.0, 1.0, 0.7991, 0.0, 1.0, 1.0, 0.7991, 0.0, 1.0, 1.0, 0.7991, 0.0, 1.0, 1.0, 0.7991, 0.0, 1.0, 1.0, 0.7991, 0.0, 1.0, 1.0, 0.7991, 0.0, 1.0, 1.0, 0.7991, 0.0, 1.0, 1.0, 0.7991, 0.0, 1.0, 1.0, 0.7991, 0.0, 1.0, 1.0, 0.7991, 0.0, 1.0, 1.0, 0.7991, 0.0, 1.0, 1.0, 0.7991, 0.0, 1.0, 1.0, 0.7991, 0.0, 1.0, 1.0, 0.7991, 0.0, 1.0, 1.0, 0.7991, 0.0, 1.0, 1.0, 0.7991, 0.0, 1.0, 1.0, 0.7991, 0.0, 1.0, 1.0, 0.7991, 0.0, 1.0, 1.0, 0.7991, 0.0, 1.0, 1.0, 0.7991, 0.0, 1.0, 1.0, 0.7991, 0.0, 1.0, 1.0, 0.7991, 0.0, 1.0, 1.0, 0.7991, 0.0, 1.0, 1.0, 0.7991, 0.0, 1.0, 1.0, 0.7991, 0.0, 1.0, 1.0, 0.7991, 0.0, 1.0, 1.0, 0.7991, 0.0, 1.0, 1.0, 0.7991, 0.0, 1.0, 1.0, 0.7991, 0.0, 1.0, 1.0, 0.7991, 0.0, 1.0, 1.0, 0.7991, 0.0, 1.0, 1.0, 0.7991, 0.0, 1.0, 1.0, 0.7991, 0.0, 1.0, 1.0, 0.7991, 0.0, 1.0, 1.0, 0.7991, 0.0, 1.0, 1.0, 0.7991, 0.0, 1.0, 1.0, 0.7991, 0.0, 1.0, 1.0, 0.7991, 0.0, 1.0, 1.0, 0.7991, 0.0, 1.0, 1.0, 0.7991, 0.0, 1.0, 1.0, 0.7991, 0.0, 1.0, 1.0, 0.7991, 0.0, 1.0, 1.0, 0.7991, 0.0, 1.0, 1.0, 0.7991, 0.0, 1.0, 1.0, 0.7991, 0.0, 1.0, 1.0, 0.7991, 0.0, 1.0, 1.0, 0.7991, 0.0, 1.0, 1.0, 0.7991, 0.0, 1.0, 1.0, 0.7991, 0.0, 1.0, 1.0, 0.7991, 0.0, 1.0, 1.0, 0.7991, 0.0, 1.0, 1.0, 0.7991, 0.0, 1.0, 1.0, 0.7991, 0.0, 1.0, 1.0, 0.7991, 0.0, 1.0, 1.0, 0.7991, 0.0, 1.0, 1.0, 0.7991, 0.0, 1.0, 1.0, 0.7991, 0.0, 1.0, 1.0, 0.7991, 0.0, 1.0, 1.0, 0.7991, 0.0, 1.0, 1.0, 0.7991, 0.0, 1.0, 1.0, 0.7991, 0.0, 1.0, 1.0, 0.7991, 0.0, 1.0, 1.0, 0.7991, 0.0, 1.0, 1.0, 0.7991, 0.0, 1.0, 1.0, 0.7991, 0.0, 1.0, 1.0, 0.7991, 0.0, 1.0, 1.0, 0.7991, 0.0, 1.0, 1.0, 0.7991, 0.0, 1.0, 1.0, 0.7991, 0.0, 1.0, 1.0, 0.7991, 0.0, 1.0, 1.0, 0.7991, 0.0, 1.0, 1.0, 0.7991, 0.0, 1.0, 1.0, 0.7991, 0.0, 1.0, 1.0, 0.7991, 0.0, 1.0, 1.0, 0.7991, 0.0, 1.0, 1.0, 0.7991, 0.0, 1.0, 1.0, 0.7991, 0.0, 1.0, 1.0, 0.7991, 0.0, 1.0, 1.0, 0.7991, 0.0, 1.0, 1.0, 0.7991, 0.0, 1.0, 1.0, 0.7991, 0.0, 1.0, 1.0, 0.807, 0.0009106, 1.0, 1.0, 0.7991, 0.0, 1.0, 1.0, 0.7991, 0.0, 1.0, 1.0, 0.7991, 0.0, 1.0, 1.0, 0.7991, 0.0, 1.0, 1.0, 0.7991, 0.0, 1.0, 1.0, 0.7991, 0.0, 1.0, 1.0, 0.7991, 0.0, 1.0, 1.0, 0.7991, 0.0, 1.0, 1.0, 0.7991, 0.0, 1.0, 1.0, 0.7991, 0.0, 1.0, 1.0, 0.7991, 0.0, 1.0, 1.0, 0.7991, 0.0, 1.0, 1.0, 0.7991, 0.0, 1.0, 1.0, 0.7991, 0.0, 1.0, 1.0, 0.7991, 0.0, 1.0, 1.0, 0.7991, 0.0, 1.0, 1.0, 0.7991, 0.0, 1.0, 1.0, 0.7991, 0.0, 1.0, 1.0, 0.7991, 0.0, 1.0, 1.0, 0.7991, 0.0, 1.0, 1.0, 0.7991, 0.0, 1.0, 1.0, 0.7991, 0.0, 1.0, 1.0, 0.7991, 0.0, 1.0, 1.0, 0.7991, 0.0, 1.0, 1.0, 0.7991, 0.0, 1.0, 1.0, 0.7991, 0.0, 1.0, 1.0, 0.7991, 0.0, 1.0, 1.0, 0.7991, 0.0, 1.0, 1.0, 0.7991, 0.0, 1.0, 1.0, 0.7991, 0.0, 1.0, 1.0, 0.7991, 0.0, 1.0, 1.0, 0.7991, 0.0, 1.0, 1.0, 0.7991, 0.0, 1.0, 1.0, 0.7991, 0.0, 1.0, 1.0, 0.7991, 0.0, 1.0, 1.0, 0.7991, 0.0, 1.0, 1.0, 0.7991, 0.0, 1.0, 1.0, 0.7991, 0.0, 1.0, 1.0, 0.7991, 0.0, 1.0, 1.0, 0.7991, 0.0, 1.0, 1.0, 0.7991, 0.0, 1.0, 1.0, 0.7991, 0.0, 1.0, 1.0, 0.7991, 0.0, 1.0, 1.0, 0.7991, 0.0, 1.0, 1.0, 0.7991, 0.0, 1.0, 1.0, 0.7991, 0.0, 1.0, 1.0, 0.7991, 0.0, 1.0, 1.0, 0.7991, 0.0, 1.0, 1.0, 0.7991, 0.0, 1.0, 1.0, 0.7991, 0.0, 1.0, 1.0, 0.7991, 0.0, 1.0, 1.0, 0.7991, 0.0, 1.0, 1.0, 0.7991, 0.0, 1.0, 1.0, 0.7991, 0.0, 1.0, 1.0, 0.7991, 0.0, 1.0, 1.0, 0.7991, 0.0, 1.0, 1.0, 0.7991, 0.0, 1.0, 1.0, 0.7991, 0.0, 1.0, 1.0, 0.7991, 0.0, 1.0, 1.0, 0.7991, 0.0, 1.0, 1.0, 0.7991, 0.0, 1.0, 1.0, 0.7991, 0.0, 1.0, 1.0, 0.7991, 0.0, 1.0, 1.0, 0.7991, 0.0, 1.0, 1.0, 0.7991, 0.0, 1.0, 1.0, 0.7991, 0.0, 1.0, 1.0, 0.7991, 0.0, 1.0, 1.0, 0.7991, 0.0, 1.0, 1.0, 0.7991, 0.0, 1.0, 1.0, 0.7991, 0.0, 1.0, 1.0, 0.7991, 0.0, 1.0, 1.0, 0.7991, 0.0, 1.0, 1.0, 0.7991, 0.0, 1.0, 1.0, 0.7991, 0.0, 1.0, 1.0, 0.7991, 0.0, 1.0, 1.0, 0.7991, 0.0, 1.0, 1.0, 0.7991, 0.0, 1.0, 1.0, 0.7991, 0.0, 1.0, 1.0, 0.7991, 0.0, 1.0, 1.0, 0.7991, 0.0, 1.0, 1.0, 0.7991, 0.0, 1.0, 1.0, 0.7991, 0.0, 1.0, 1.0, 0.7991, 0.0, 1.0, 1.0, 0.7991, 0.0, 1.0, 1.0, 0.7991, 0.0, 1.0, 1.0, 0.7991, 0.0, 1.0, 1.0, 0.7991, 0.0, 1.0, 1.0, 0.7991, 0.0, 1.0, 1.0, 0.7991, 0.0, 1.0, 1.0, 0.7991, 0.0, 1.0, 1.0, 0.7991, 0.0, 1.0, 1.0, 0.7991, 0.0, 1.0, 1.0, 0.7991, 0.0, 1.0, 1.0, 0.7991, 0.0, 1.0, 1.0, 0.7991, 0.0, 1.0, 1.0, 0.7991, 0.0, 1.0, 1.0, 0.7991, 0.0, 1.0, 1.0, 0.7991, 0.0, 1.0, 1.0, 0.7991, 0.0, 1.0, 1.0, 0.7991, 0.0, 1.0, 1.0, 0.7991, 0.0, 1.0, 1.0, 0.7991, 0.0, 1.0, 1.0, 0.7991, 0.0, 1.0, 1.0, 0.7991, 0.0, 1.0, 1.0, 0.7991, 0.0, 1.0, 1.0, 0.7991, 0.0, 1.0, 1.0, 0.7991, 0.0, 1.0, 1.0, 0.7991, 0.0, 1.0, 1.0, 0.7991, 0.0, 1.0, 1.0, 0.7991, 0.0, 1.0, 1.0, 0.7991, 0.0, 1.0, 1.0, 0.7991, 0.0, 1.0, 1.0, 0.7991, 0.0, 1.0, 1.0, 0.7991, 0.0, 1.0, 1.0, 0.7991, 0.0, 1.0, 1.0, 0.7991, 0.0, 1.0, 1.0, 0.7991, 0.0, 1.0, 1.0, 0.7991, 0.0, 1.0, 1.0, 0.7991, 0.0, 1.0, 1.0, 0.7991, 0.0, 1.0, 1.0, 0.7991, 0.0, 1.0, 1.0, 0.7991, 0.0, 1.0, 1.0, 0.7991, 0.0, 1.0, 1.0, 0.7991, 0.0, 1.0, 1.0, 0.7991, 0.0, 1.0, 1.0, 0.7991, 0.0, 1.0, 1.0, 0.7991, 0.0, 1.0, 1.0, 0.7991, 0.0, 1.0, 1.0, 0.7991, 0.0, 1.0, 1.0, 0.7991, 0.0, 1.0, 1.0, 0.7991, 0.0, 1.0, 1.0, 0.7991, 0.0, 1.0, 1.0, 0.7991, 0.0, 1.0, 1.0, 0.7991, 0.0, 1.0, 1.0, 0.7991, 0.0, 1.0, 1.0, 0.7991, 0.0, 1.0, 1.0, 0.7991, 0.0, 1.0, 1.0, 0.7991, 0.0, 1.0, 1.0, 0.7991, 0.0, 1.0, 1.0, 0.7991, 0.0, 1.0, 1.0, 0.7991, 0.0, 1.0, 1.0, 0.7991, 0.0, 1.0, 1.0, 0.7991, 0.0, 1.0, 1.0, 0.7991, 0.0, 1.0, 1.0, 0.7991, 0.0, 1.0, 1.0, 0.7991, 0.0, 1.0, 1.0, 0.7991, 0.0, 1.0, 1.0, 0.7991, 0.0, 1.0, 1.0, 0.7991, 0.0, 1.0, 1.0, 0.7991, 0.0, 1.0, 1.0, 0.7991, 0.0, 1.0, 1.0, 0.7991, 0.0, 1.0, 1.0, 0.7991, 0.0, 1.0, 1.0, 0.7991, 0.0, 1.0, 1.0, 0.7991, 0.0, 1.0, 1.0, 0.7991, 0.0, 1.0, 1.0, 0.7991, 0.0, 1.0, 1.0, 0.7991, 0.0, 1.0, 1.0, 0.7991, 0.0, 1.0, 1.0, 0.7991, 0.0, 1.0, 1.0, 0.7991, 0.0, 1.0, 1.0, 0.7991, 0.0, 1.0, 1.0, 0.7991, 0.0, 1.0, 1.0, 0.7991, 0.0, 1.0, 1.0, 0.7991, 0.0, 1.0, 1.0, 0.7991, 0.0, 1.0, 1.0, 0.7991, 0.0, 1.0, 1.0, 0.7991, 0.0, 1.0, 1.0, 0.7991, 0.0, 1.0, 1.0, 0.7991, 0.0, 1.0, 1.0, 0.7991, 0.0, 1.0, 1.0, 0.7991, 0.0, 1.0, 1.0, 0.7991, 0.0, 1.0, 1.0, 0.7991, 0.0, 1.0, 1.0, 0.7991, 0.0, 1.0, 1.0, 0.7991, 0.0, 1.0, 1.0, 0.7991, 0.0, 1.0, 1.0, 0.7991, 0.0, 1.0, 1.0, 0.7991, 0.0, 1.0, 1.0, 0.7991, 0.0, 1.0, 1.0, 0.7991, 0.0, 1.0, 1.0, 0.7991, 0.0, 1.0, 1.0, 0.7991, 0.0, 1.0, 1.0, 0.7991, 0.0, 1.0, 1.0, 0.7991, 0.0, 1.0, 1.0, 0.7991, 0.0, 1.0, 1.0, 0.7991, 0.0, 1.0, 1.0, 0.7991, 0.0, 1.0, 1.0, 0.7991, 0.0, 1.0, 1.0, 0.7991, 0.0, 1.0, 1.0, 0.7991, 0.0, 1.0, 1.0, 0.7991, 0.0, 1.0, 1.0, 0.7991, 0.0, 1.0, 1.0, 0.7991, 0.0, 1.0, 1.0, 0.7991, 0.0, 1.0, 1.0, 0.7991, 0.0, 1.0, 1.0, 0.7991, 0.0, 1.0, 1.0, 0.7991, 0.0, 1.0, 1.0, 0.7991, 0.0, 1.0, 1.0, 0.7991, 0.0, 1.0, 1.0, 0.7991, 0.0, 1.0, 1.0, 0.7991, 0.0, 1.0, 1.0, 0.7991, 0.0, 1.0, 1.0, 0.7991, 0.0, 1.0, 1.0, 0.7991, 0.0, 1.0, 1.0, 0.7991, 0.0, 1.0, 1.0, 0.7991, 0.0, 1.0, 1.0, 0.7991, 0.0, 1.0, 1.0, 0.7991, 0.0, 1.0, 1.0, 0.7991, 0.0, 1.0, 1.0, 0.7991, 0.0, 1.0, 1.0, 0.7991, 0.0, 1.0, 1.0, 0.7991, 0.0, 1.0, 1.0, 0.7991, 0.0, 1.0, 1.0, 0.7991, 0.0, 1.0, 1.0, 0.7991, 0.0, 1.0, 1.0, 0.7991, 0.0, 1.0, 1.0, 0.7991, 0.0, 1.0, 1.0, 0.7991, 0.0, 1.0, 1.0, 0.7991, 0.0, 1.0, 1.0, 0.7991, 0.0, 1.0, 1.0, 0.7991, 0.0, 1.0, 1.0, 0.7991, 0.0, 1.0, 1.0, 0.7991, 0.0, 1.0, 1.0, 0.7991, 0.0, 1.0, 1.0, 0.7991, 0.0, 1.0, 1.0, 0.7991, 0.0, 1.0, 1.0, 0.7991, 0.0, 1.0, 1.0, 0.7991, 0.0, 1.0, 1.0, 0.7991, 0.0, 1.0, 1.0, 0.7991, 0.0, 1.0, 1.0, 0.7991, 0.0, 1.0, 1.0, 0.7991, 0.0, 1.0, 1.0, 0.7991, 0.0, 1.0, 1.0, 0.7991, 0.0, 1.0, 1.0, 0.7991, 0.0, 1.0, 1.0, 0.7991, 0.0, 1.0, 1.0, 0.7991, 0.0, 1.0, 1.0, 0.7991, 0.0, 1.0, 1.0, 0.7991, 0.0, 1.0, 1.0, 0.7991, 0.0, 1.0, 1.0, 0.7991, 0.0, 1.0, 1.0, 0.7991, 0.0, 1.0, 1.0, 0.7991, 0.0, 1.0, 1.0, 0.7991, 0.0, 1.0, 1.0, 0.7991, 0.0, 1.0, 1.0, 0.7991, 0.0, 1.0, 1.0, 0.7991, 0.0, 1.0, 1.0, 0.7991, 0.0, 1.0, 1.0, 0.7991, 0.0, 1.0, 1.0, 0.7991, 0.0, 1.0, 1.0, 0.7991, 0.0, 1.0, 1.0, 0.7991, 0.0, 1.0, 1.0, 0.7991, 0.0, 1.0, 1.0, 0.7991, 0.0, 1.0, 1.0, 0.7991, 0.0, 1.0, 1.0, 0.7991, 0.0, 1.0, 1.0, 0.7991, 0.0, 1.0, 1.0, 0.7991, 0.0, 1.0, 1.0, 0.7991, 0.0, 1.0, 1.0, 0.7991, 0.0, 1.0, 1.0, 0.7991, 0.0, 1.0, 1.0, 0.7991, 0.0, 1.0, 1.0, 0.7991, 0.0, 1.0, 1.0, 0.7991, 0.0, 1.0, 1.0, 0.7991, 0.0, 1.0, 1.0, 0.7991, 0.0, 1.0, 1.0, 0.7991, 0.0, 1.0, 1.0, 0.7991, 0.0, 1.0, 1.0, 0.7991, 0.0, 1.0, 1.0, 0.7991, 0.0, 1.0, 1.0, 0.7991, 0.0, 1.0, 1.0, 0.7991, 0.0, 1.0, 1.0, 0.7991, 0.0, 1.0, 1.0, 0.7991, 0.0, 1.0, 1.0, 0.7991, 0.0, 1.0, 1.0, 0.7991, 0.0, 1.0, 1.0, 0.7991, 0.0, 1.0, 1.0, 0.7991, 0.0, 1.0, 1.0, 0.7991, 0.0, 1.0, 1.0, 0.7991, 0.0, 1.0, 1.0, 0.7991, 0.0, 1.0, 1.0, 0.7991, 0.0, 1.0, 1.0, 0.7991, 0.0, 1.0, 1.0, 0.7991, 0.0, 1.0, 1.0, 0.7991, 0.0, 1.0, 1.0, 0.7991, 0.0, 1.0, 1.0, 0.7991, 0.0, 1.0, 1.0, 0.7991, 0.0, 1.0, 1.0, 0.7991, 0.0, 1.0, 1.0, 0.7991, 0.0, 1.0, 1.0, 0.7991, 0.0, 1.0, 1.0, 0.7991, 0.0, 1.0, 1.0, 0.7991, 0.0, 1.0, 1.0, 0.7991, 0.0, 1.0, 1.0, 0.7991, 0.0, 1.0, 1.0, 0.7991, 0.0, 1.0, 1.0, 0.7991, 0.0, 1.0, 1.0, 0.7991, 0.0, 1.0, 1.0, 0.7991, 0.0, 1.0, 1.0, 0.7991, 0.0, 1.0, 1.0, 0.7991, 0.0, 1.0, 1.0, 0.7991, 0.0, 1.0, 1.0, 0.7991, 0.0, 1.0, 1.0, 0.7991, 0.0, 1.0, 1.0, 0.7991, 0.0, 1.0, 1.0, 0.7991, 0.0, 1.0, 1.0, 0.7991, 0.0, 1.0, 1.0, 0.7991, 0.0, 1.0, 1.0, 0.7991, 0.0, 1.0, 1.0, 0.7991, 0.0, 1.0, 1.0, 0.7991, 0.0, 1.0, 1.0, 0.7991, 0.0, 1.0, 1.0, 0.7991, 0.0, 1.0, 1.0, 0.7991, 0.0, 1.0, 1.0, 0.7991, 0.0, 1.0, 1.0, 0.7991, 0.0, 1.0, 1.0, 0.7991, 0.0, 1.0, 1.0, 0.7991, 0.0, 1.0, 1.0, 0.7991, 0.0, 1.0, 1.0, 0.7991, 0.0, 1.0, 1.0, 0.7991, 0.0, 1.0, 1.0, 0.7991, 0.0, 1.0, 1.0, 0.7991, 0.0, 1.0, 1.0, 0.7991, 0.0, 1.0, 1.0, 0.7991, 0.0, 1.0, 1.0, 0.7991, 0.0, 1.0, 1.0, 0.7991, 0.0, 1.0, 1.0, 0.7991, 0.0, 1.0, 1.0, 0.7991, 0.0, 1.0, 1.0, 0.7991, 0.0, 1.0, 1.0, 0.7991, 0.0, 1.0, 1.0, 0.7991, 0.0, 1.0, 1.0, 0.7991, 0.0, 1.0, 1.0, 0.7991, 0.0, 1.0, 1.0, 0.7991, 0.0, 1.0, 1.0, 0.7991, 0.0, 1.0, 1.0, 0.7991, 0.0, 1.0, 1.0, 0.7991, 0.0, 1.0, 1.0, 0.7991, 0.0, 1.0, 1.0, 0.7991, 0.0, 1.0, 1.0, 0.7991, 0.0, 1.0, 1.0, 0.7991, 0.0, 1.0, 1.0, 0.7991, 0.0, 1.0, 1.0, 0.7991, 0.0, 1.0, 1.0, 0.7991, 0.0, 1.0, 1.0, 0.7991, 0.0, 1.0, 1.0, 0.7991, 0.0, 1.0, 1.0, 0.7991, 0.0, 1.0, 1.0, 0.7991, 0.0, 1.0, 1.0, 0.7991, 0.0, 1.0, 1.0, 0.7991, 0.0, 1.0, 1.0, 0.7991, 0.0, 1.0, 1.0, 0.7991, 0.0, 1.0, 1.0, 0.7991, 0.0, 1.0, 1.0, 0.7991, 0.0, 1.0, 1.0, 0.7991, 0.0, 1.0, 1.0, 0.7991, 0.0, 1.0, 1.0, 0.7991, 0.0, 1.0, 1.0, 0.7991, 0.0, 1.0, 1.0, 0.7991, 0.0, 1.0, 1.0, 0.7991, 0.0, 1.0, 1.0, 0.7991, 0.0, 1.0, 1.0, 0.7991, 0.0, 1.0, 1.0, 0.7991, 0.0, 1.0, 1.0, 0.7991, 0.0, 1.0, 1.0, 0.7991, 0.0, 1.0, 1.0, 0.7991, 0.0, 1.0, 1.0, 0.7991, 0.0, 1.0, 1.0, 0.7991, 0.0, 1.0, 1.0, 0.7991, 0.0, 1.0, 1.0, 0.7991, 0.0, 1.0, 1.0, 0.7991, 0.0, 1.0, 1.0, 0.7991, 0.0, 1.0, 1.0, 0.7991, 0.0, 1.0, 1.0, 0.7991, 0.0, 1.0, 1.0, 0.7991, 0.0, 1.0, 1.0, 0.7991, 0.0, 1.0, 1.0, 0.7991, 0.0, 1.0, 1.0, 0.7991, 0.0, 1.0, 1.0, 0.7991, 0.0, 1.0, 1.0, 0.7991, 0.0, 1.0, 1.0, 0.7991, 0.0, 1.0, 1.0, 0.7991, 0.0, 1.0, 1.0, 0.7991, 0.0, 1.0, 1.0, 0.7991, 0.0, 1.0, 1.0, 0.7991, 0.0, 1.0, 1.0, 0.7991, 0.0, 1.0, 1.0, 0.7991, 0.0, 1.0, 1.0, 0.7991, 0.0, 1.0, 1.0, 0.7991, 0.0, 1.0, 1.0, 0.7991, 0.0, 1.0, 1.0, 0.7991, 0.0, 1.0, 1.0, 0.7991, 0.0, 1.0, 1.0, 0.7991, 0.0, 1.0, 1.0, 0.7991, 0.0, 1.0, 1.0, 0.7991, 0.0, 1.0, 1.0, 0.7991, 0.0, 1.0, 1.0, 0.7991, 0.0, 1.0, 1.0, 0.7991, 0.0, 1.0, 1.0, 0.7991, 0.0, 1.0, 1.0, 0.7991, 0.0, 1.0, 1.0, 0.7991, 0.0, 1.0, 1.0, 0.7991, 0.0, 1.0, 1.0, 0.7991, 0.0, 1.0, 1.0, 0.7991, 0.0, 1.0, 1.0, 0.7991, 0.0, 1.0, 1.0, 0.7991, 0.0, 1.0, 1.0, 0.7991, 0.0, 1.0, 1.0, 0.7991, 0.0, 1.0, 1.0, 0.7991, 0.0, 1.0, 1.0, 0.7991, 0.0, 1.0, 1.0, 0.7991, 0.0, 1.0, 1.0, 0.7991, 0.0, 1.0, 1.0, 0.7991, 0.0, 1.0, 1.0, 0.7991, 0.0, 1.0, 1.0, 0.7991, 0.0, 1.0, 1.0, 0.7991, 0.0, 1.0, 1.0, 0.7991, 0.0, 1.0, 1.0, 0.7991, 0.0, 1.0, 1.0, 0.7991, 0.0, 1.0, 1.0, 0.7991, 0.0, 1.0, 1.0, 0.7991, 0.0, 1.0, 1.0, 0.7991, 0.0, 1.0, 1.0, 0.7991, 0.0, 1.0, 1.0, 0.7991, 0.0, 1.0, 1.0, 0.7991, 0.0, 1.0, 1.0, 0.7991, 0.0, 1.0, 1.0, 0.7991, 0.0, 1.0, 1.0, 0.7991, 0.0, 1.0, 1.0, 0.7991, 0.0, 1.0, 1.0, 0.7991, 0.0, 1.0, 1.0, 0.7991, 0.0, 1.0, 1.0, 0.7991, 0.0, 1.0, 1.0, 0.7991, 0.0, 1.0, 1.0, 0.7991, 0.0, 1.0, 1.0, 0.7991, 0.0, 1.0, 1.0, 0.7991, 0.0, 1.0, 1.0, 0.7991, 0.0, 1.0, 1.0, 0.7991, 0.0, 1.0, 1.0, 0.7991, 0.0, 1.0, 1.0, 0.7991, 0.0, 1.0, 1.0, 0.7991, 0.0, 1.0, 1.0, 0.7991, 0.0, 1.0, 1.0, 0.7991, 0.0, 1.0, 1.0, 0.7991, 0.0, 1.0, 1.0, 0.7991, 0.0, 1.0, 1.0, 0.7991, 0.0, 1.0, 1.0, 0.7991, 0.0, 1.0, 1.0, 0.7991, 0.0, 1.0, 1.0, 0.7991, 0.0, 1.0, 1.0, 0.7991, 0.0, 1.0, 1.0, 0.7991, 0.0, 1.0, 1.0, 0.7991, 0.0, 1.0, 1.0, 0.7991, 0.0, 1.0, 1.0, 0.7991, 0.0, 1.0, 1.0, 0.7991, 0.0, 1.0, 1.0, 0.7991, 0.0, 1.0, 1.0, 0.7991, 0.0, 1.0, 1.0, 0.7991, 0.0, 1.0, 1.0, 0.7991, 0.0, 1.0, 1.0, 0.7991, 0.0, 1.0, 1.0, 0.7991, 0.0, 1.0, 1.0, 0.7991, 0.0, 1.0, 1.0, 0.7991, 0.0, 1.0, 1.0, 0.7991, 0.0, 1.0, 1.0, 0.7991, 0.0, 1.0, 1.0, 0.7991, 0.0, 1.0, 1.0, 0.7991, 0.0, 1.0, 1.0, 0.7991, 0.0, 1.0, 1.0, 0.7991, 0.0, 1.0, 1.0, 0.7991, 0.0, 1.0, 1.0, 0.7991, 0.0, 1.0, 1.0, 0.7991, 0.0, 1.0, 1.0, 0.7991, 0.0, 1.0, 1.0, 0.7991, 0.0, 1.0, 1.0, 0.7991, 0.0, 1.0, 1.0, 0.7991, 0.0, 1.0, 1.0, 0.7991, 0.0, 1.0, 1.0, 0.7991, 0.0, 1.0, 1.0, 0.7991, 0.0, 1.0, 1.0, 0.7991, 0.0, 1.0, 1.0, 0.7991, 0.0, 1.0, 1.0, 0.7991, 0.0, 1.0, 1.0, 0.7991, 0.0, 1.0, 1.0, 0.7991, 0.0, 1.0, 1.0, 0.7991, 0.0, 1.0, 1.0, 0.7991, 0.0, 1.0, 1.0, 0.7991, 0.0, 1.0, 1.0, 0.7991, 0.0, 1.0, 1.0, 0.7991, 0.0, 1.0, 1.0, 0.7991, 0.0, 1.0, 1.0, 0.7991, 0.0, 1.0, 1.0, 0.7991, 0.0, 1.0, 1.0, 0.7991, 0.0, 1.0, 1.0, 0.7991, 0.0, 1.0, 1.0, 0.7991, 0.0, 1.0, 1.0, 0.7991, 0.0, 1.0, 1.0, 0.7991, 0.0, 1.0, 1.0, 0.7991, 0.0, 1.0, 1.0, 0.7991, 0.0, 1.0, 1.0, 0.7991, 0.0, 1.0, 1.0, 0.7991, 0.0, 1.0, 1.0, 0.7991, 0.0, 1.0, 1.0, 0.7991, 0.0, 1.0, 1.0, 0.7991, 0.0, 1.0, 1.0, 0.7991, 0.0, 1.0, 1.0, 0.7991, 0.0, 1.0, 1.0, 0.7991, 0.0, 1.0, 1.0, 0.7991, 0.0, 1.0, 1.0, 0.7991, 0.0, 1.0, 1.0, 0.7991, 0.0, 1.0, 1.0, 0.7991, 0.0, 1.0, 1.0, 0.7991, 0.0, 1.0, 1.0, 0.7991, 0.0, 1.0, 1.0, 0.7991, 0.0, 1.0, 1.0, 0.7991, 0.0, 1.0, 1.0, 0.7991, 0.0, 1.0, 1.0, 0.7991, 0.0, 1.0, 1.0, 0.7991, 0.0, 1.0, 1.0, 0.7991, 0.0, 1.0, 1.0, 0.7991, 0.0, 1.0, 1.0, 0.7991, 0.0, 1.0, 1.0, 0.7991, 0.0, 1.0, 1.0, 0.7991, 0.0, 1.0, 1.0, 0.7991, 0.0, 1.0, 1.0, 0.7991, 0.0, 1.0, 1.0, 0.7991, 0.0, 1.0, 1.0, 0.7991, 0.0, 1.0, 1.0, 0.7991, 0.0, 1.0, 1.0, 0.7991, 0.0, 1.0, 1.0, 0.7991, 0.0, 1.0, 1.0, 0.7991, 0.0, 1.0, 1.0, 0.7991, 0.0, 1.0, 1.0, 0.7991, 0.0, 1.0, 1.0, 0.7991, 0.0, 1.0, 1.0, 0.7991, 0.0, 1.0, 1.0, 0.7991, 0.0, 1.0, 1.0, 0.7991, 0.0, 1.0, 1.0, 0.7991, 0.0, 1.0, 1.0, 0.7991, 0.0, 1.0, 1.0, 0.7991, 0.0, 1.0, 1.0, 0.7991, 0.0, 1.0, 1.0, 0.7991, 0.0, 1.0, 1.0, 0.7991, 0.0, 1.0, 1.0, 0.7991, 0.0, 1.0, 1.0, 0.7991, 0.0, 1.0, 1.0, 0.7991, 0.0, 1.0, 1.0, 0.7991, 0.0, 1.0, 1.0, 0.7991, 0.0, 1.0, 1.0, 0.7991, 0.0, 1.0, 1.0, 0.7991, 0.0, 1.0, 1.0, 0.7991, 0.0, 1.0, 1.0, 0.7991, 0.0, 1.0, 1.0, 0.7991, 0.0, 1.0, 1.0, 0.7991, 0.0, 1.0, 1.0, 0.7991, 0.0, 1.0, 1.0, 0.7991, 0.0, 1.0, 1.0, 0.7991, 0.0, 1.0, 1.0, 0.7991, 0.0, 1.0, 1.0, 0.7991, 0.0, 1.0, 1.0, 0.7991, 0.0, 1.0, 1.0, 0.7991, 0.0, 1.0, 1.0, 0.7991, 0.0, 1.0, 1.0, 0.7991, 0.0, 1.0, 1.0, 0.7991, 0.0, 1.0, 1.0, 0.7991, 0.0, 1.0, 1.0, 0.7991, 0.0, 1.0, 1.0, 0.7991, 0.0, 1.0, 1.0, 0.7991, 0.0, 1.0, 1.0, 0.7991, 0.0, 1.0, 1.0, 0.7991, 0.0, 1.0, 1.0, 0.7991, 0.0, 1.0, 1.0, 0.7913, 0.0, 1.0, 1.0, 0.7991, 0.0, 1.0, 1.0, 0.7991, 0.0, 1.0, 1.0, 0.7991, 0.0, 1.0, 1.0, 0.7991, 0.0, 1.0])
me_cube_002.materials.append(mat_material_002)
me_cube_002.materials.append(mat_material)
me_cube_002.materials.append(mat_material_001)
me_cube_002.materials.append(mat_material_003)
me_cube_002.materials.append(mat_material_004)
me_cube_002.materials.append(mat_material_009)
me_cube_002.materials.append(mat_material_008)
me_cube_002.materials.append(mat_material_007)
me_cube_002.materials.append(mat_material_006)
me_cube_002.materials.append(mat_material_005)
me_cube_002.materials.append(mat_material_014)
me_cube_002.materials.append(mat_material_013)
me_cube_002.materials.append(mat_material_012)
me_cube_002.materials.append(mat_material_011)
me_cube_002.materials.append(mat_material_010)
me_cube_002.materials.append(mat_material_019)
me_cube_002.materials.append(mat_material_018)
me_cube_002.materials.append(mat_material_017)
me_cube_002.materials.append(mat_material_016)
me_cube_002.materials.append(mat_material_015)
me_cube_002.materials.append(mat_material_024)
me_cube_002.materials.append(mat_material_023)
me_cube_002.materials.append(mat_material_022)
me_cube_002.materials.append(mat_material_021)
me_cube_002.materials.append(mat_material_020)
me_cube_002.materials.append(mat_material_029)
me_cube_002.materials.append(mat_material_028)
me_cube_002.materials.append(mat_material_027)
me_cube_002.materials.append(mat_material_026)
me_cube_002.materials.append(mat_material_025)
me_cube_002.materials.append(mat_material_034)
me_cube_002.materials.append(mat_material_033)
me_cube_002.materials.append(mat_material_032)
me_cube_002.materials.append(mat_material_031)
me_cube_002.materials.append(mat_material_030)
me_cube_002.materials.append(mat_material_039)
me_cube_002.materials.append(mat_material_038)
me_cube_002.materials.append(mat_material_037)
me_cube_002.materials.append(mat_material_036)
me_cube_002.materials.append(mat_material_035)
me_cube_002.materials.append(mat_material_044)
me_cube_002.materials.append(mat_material_043)
me_cube_002.materials.append(mat_material_042)
me_cube_002.materials.append(mat_material_041)
me_cube_002.materials.append(mat_material_040)
me_cube_002.use_remesh_preserve_volume = False
me_cube_002.use_remesh_preserve_attributes = False
me_cube_002.use_mirror_vertex_groups = False
me_cube_002.update()

# ---- objects
ob_lamp = bpy.data.objects.new('Lamp', light_lamp)
ob_camera = bpy.data.objects.new('Camera', cam_camera)
ob_cube_002 = bpy.data.objects.new('Cube.002', me_cube_002)
ob_camera_001 = bpy.data.objects.new('Camera.001', cam_camera_001)
ob_lamp_001 = bpy.data.objects.new('Lamp.001', light_lamp_001)
ob_camera_002 = bpy.data.objects.new('Camera.002', cam_camera_002)
ob_lamp_002 = bpy.data.objects.new('Lamp.002', light_lamp_002)
ob_camera_003 = bpy.data.objects.new('Camera.003', cam_camera_003)
ob_lamp_003 = bpy.data.objects.new('Lamp.003', light_lamp_003)
ob_camera_004 = bpy.data.objects.new('Camera.004', cam_camera_004)
ob_lamp_004 = bpy.data.objects.new('Lamp.004', light_lamp_004)
ob_camera_005 = bpy.data.objects.new('Camera.005', cam_camera_005)
ob_lamp_005 = bpy.data.objects.new('Lamp.005', light_lamp_005)
ob_camera_006 = bpy.data.objects.new('Camera.006', cam_camera_006)
ob_lamp_006 = bpy.data.objects.new('Lamp.006', light_lamp_006)
ob_camera_007 = bpy.data.objects.new('Camera.007', cam_camera_007)
ob_lamp_007 = bpy.data.objects.new('Lamp.007', light_lamp_007)
ob_camera_008 = bpy.data.objects.new('Camera.008', cam_camera_008)
ob_lamp_008 = bpy.data.objects.new('Lamp.008', light_lamp_008)

# ---- transforms, parenting, visibility, modifiers, constraints
ob_lamp.location = (4.076, 1.005, 5.904)
ob_lamp.rotation_euler = (0.6503, 0.05522, 1.866)
ob_lamp.lock_rotations_4d = False
ob_lamp.empty_display_type = 'ARROWS'
ob_lamp.color = (0.0, 0.0, 0.0, 0.0)
ob_lamp.lineart.crease_threshold = 0.0
ob_camera.location = (7.481, -6.508, 5.344)
ob_camera.rotation_euler = (1.109, 0.0, 0.8149)
ob_camera.lock_rotations_4d = False
ob_camera.empty_display_type = 'ARROWS'
ob_camera.color = (0.0, 0.0, 0.0, 0.0)
ob_camera.display_type = 'WIRE'
ob_camera.lineart.crease_threshold = 0.0
ob_cube_002.location = (0.4728, 0.5977, 5.896)
ob_cube_002.lock_rotations_4d = False
ob_cube_002.empty_display_type = 'ARROWS'
ob_cube_002.lineart.crease_threshold = 0.0
ob_camera_001.location = (7.168, 2.147, 5.272)
ob_camera_001.rotation_euler = (1.124, 0.02326, 1.455)
ob_camera_001.lock_rotations_4d = False
ob_camera_001.empty_display_type = 'ARROWS'
ob_camera_001.color = (0.0, 0.0, 0.0, 0.0)
ob_camera_001.display_type = 'WIRE'
ob_camera_001.lineart.crease_threshold = 0.0
ob_lamp_001.location = (-0.03929, 6.152, 5.873)
ob_lamp_001.rotation_euler = (0.678, 0.05372, 2.508)
ob_lamp_001.lock_rotations_4d = False
ob_lamp_001.empty_display_type = 'ARROWS'
ob_lamp_001.color = (0.0, 0.0, 0.0, 0.0)
ob_lamp_001.lineart.crease_threshold = 0.0
ob_camera_002.location = (0.9376, -2.185, 5.272)
ob_camera_002.rotation_euler = (1.124, 0.02326, -0.2417)
ob_camera_002.lock_rotations_4d = False
ob_camera_002.empty_display_type = 'ARROWS'
ob_camera_002.color = (0.0, 0.0, 0.0, 0.0)
ob_camera_002.display_type = 'WIRE'
ob_camera_002.lineart.crease_threshold = 0.0
ob_lamp_002.location = (5.817, 4.462, 5.873)
ob_lamp_002.rotation_euler = (0.678, 0.05372, 0.8111)
ob_lamp_002.lock_rotations_4d = False
ob_lamp_002.empty_display_type = 'ARROWS'
ob_lamp_002.color = (0.0, 0.0, 0.0, 0.0)
ob_lamp_002.lineart.crease_threshold = 0.0
ob_camera_003.location = (-8.743, -2.185, 5.272)
ob_camera_003.rotation_euler = (1.124, 0.02326, -0.2417)
ob_camera_003.lock_rotations_4d = False
ob_camera_003.empty_display_type = 'ARROWS'
ob_camera_003.color = (0.0, 0.0, 0.0, 0.0)
ob_camera_003.display_type = 'WIRE'
ob_camera_003.lineart.crease_threshold = 0.0
ob_lamp_003.location = (-3.864, 4.462, 5.873)
ob_lamp_003.rotation_euler = (0.678, 0.05372, 0.8111)
ob_lamp_003.lock_rotations_4d = False
ob_lamp_003.empty_display_type = 'ARROWS'
ob_lamp_003.color = (0.0, 0.0, 0.0, 0.0)
ob_lamp_003.lineart.crease_threshold = 0.0
ob_camera_004.location = (-10.08, -6.522, 5.452)
ob_camera_004.rotation_euler = (1.097, 0.0142, -0.4563)
ob_camera_004.lock_rotations_4d = False
ob_camera_004.empty_display_type = 'ARROWS'
ob_camera_004.color = (0.0, 0.0, 0.0, 0.0)
ob_camera_004.display_type = 'WIRE'
ob_camera_004.lineart.crease_threshold = 0.0
ob_lamp_004.location = (-3.898, -1.049, 5.877)
ob_lamp_004.rotation_euler = (0.6568, 0.07257, 0.5956)
ob_lamp_004.lock_rotations_4d = False
ob_lamp_004.empty_display_type = 'ARROWS'
ob_lamp_004.color = (0.0, 0.0, 0.0, 0.0)
ob_lamp_004.lineart.crease_threshold = 0.0
ob_camera_005.location = (-9.754, -11.2, 5.81)
ob_camera_005.rotation_euler = (1.062, 0.08694, -0.4581)
ob_camera_005.lock_rotations_4d = False
ob_camera_005.empty_display_type = 'ARROWS'
ob_camera_005.color = (0.0, 0.0, 0.0, 0.0)
ob_camera_005.display_type = 'WIRE'
ob_camera_005.lineart.crease_threshold = 0.0
ob_lamp_005.location = (-3.557, -5.722, 5.733)
ob_lamp_005.rotation_euler = (0.7027, 0.1396, 0.6005)
ob_lamp_005.lock_rotations_4d = False
ob_lamp_005.empty_display_type = 'ARROWS'
ob_lamp_005.color = (0.0, 0.0, 0.0, 0.0)
ob_lamp_005.lineart.crease_threshold = 0.0
ob_camera_006.location = (-8.387, -5.089, 5.429)
ob_camera_006.rotation_euler = (1.1, 0.009698, 4.886)
ob_camera_006.lock_rotations_4d = False
ob_camera_006.empty_display_type = 'ARROWS'
ob_camera_006.color = (0.0, 0.0, 0.0, 0.0)
ob_camera_006.display_type = 'WIRE'
ob_camera_006.lineart.crease_threshold = 0.0
ob_lamp_006.location = (-0.3247, -6.861, 5.885)
ob_lamp_006.rotation_euler = (0.654, 0.06842, 5.938)
ob_lamp_006.lock_rotations_4d = False
ob_lamp_006.empty_display_type = 'ARROWS'
ob_lamp_006.color = (0.0, 0.0, 0.0, 0.0)
ob_lamp_006.lineart.crease_threshold = 0.0
ob_camera_007.location = (-3.124, -6.428, 4.979)
ob_camera_007.rotation_euler = (1.163, 0.01933, 5.095)
ob_camera_007.lock_rotations_4d = False
ob_camera_007.empty_display_type = 'ARROWS'
ob_camera_007.color = (0.0, 0.0, 0.0, 0.0)
ob_camera_007.display_type = 'WIRE'
ob_camera_007.lineart.crease_threshold = 0.0
ob_lamp_007.location = (5.092, -6.519, 5.889)
ob_lamp_007.rotation_euler = (0.6939, 0.01788, 6.147)
ob_lamp_007.lock_rotations_4d = False
ob_lamp_007.empty_display_type = 'ARROWS'
ob_lamp_007.color = (0.0, 0.0, 0.0, 0.0)
ob_lamp_007.lineart.crease_threshold = 0.0
ob_camera_008.location = (-1.321, -1.123, 5.658)
ob_camera_008.rotation_euler = (1.077, 0.05393, 5.092)
ob_camera_008.lock_rotations_4d = False
ob_camera_008.empty_display_type = 'ARROWS'
ob_camera_008.color = (0.0, 0.0, 0.0, 0.0)
ob_camera_008.display_type = 'WIRE'
ob_camera_008.lineart.crease_threshold = 0.0
ob_lamp_008.location = (6.944, -1.214, 5.801)
ob_lamp_008.rotation_euler = (0.6812, 0.1101, 6.146)
ob_lamp_008.lock_rotations_4d = False
ob_lamp_008.empty_display_type = 'ARROWS'
ob_lamp_008.color = (0.0, 0.0, 0.0, 0.0)
ob_lamp_008.lineart.crease_threshold = 0.0

# ---- collection membership
col_collection_1.objects.link(ob_lamp)
col_collection_1.objects.link(ob_camera)
col_collection_1.objects.link(ob_cube_002)
col_collection_1.objects.link(ob_camera_001)
col_collection_1.objects.link(ob_lamp_001)
col_collection_1.objects.link(ob_camera_002)
col_collection_1.objects.link(ob_lamp_002)
col_collection_1.objects.link(ob_camera_003)
col_collection_1.objects.link(ob_lamp_003)
col_collection_1.objects.link(ob_camera_004)
col_collection_1.objects.link(ob_lamp_004)
col_collection_1.objects.link(ob_camera_005)
col_collection_1.objects.link(ob_lamp_005)
col_collection_1.objects.link(ob_camera_006)
col_collection_1.objects.link(ob_lamp_006)
col_collection_1.objects.link(ob_camera_007)
col_collection_1.objects.link(ob_lamp_007)
col_collection_1.objects.link(ob_camera_008)
col_collection_1.objects.link(ob_lamp_008)

# ---- scene / render settings (as saved in the file)
scene.camera = ob_camera
scene.frame_start = 1; scene.frame_end = 250; scene.frame_set(1)
scene.render.engine = 'BLENDER_EEVEE_NEXT'
scene.render.resolution_percentage = 50
scene.render.dither_intensity = 0.0
scene.cycles.use_denoising = False
scene.cycles.samples = 128
scene.cycles.sampling_pattern = 'TABULATED_SOBOL'
scene.cycles.use_adaptive_sampling = False
scene.cycles.use_light_tree = False
scene.cycles.blur_glossy = 0.0
scene.cycles.sample_clamp_indirect = 0.0
scene.view_settings.view_transform = 'Standard'
bpy.context.view_layer.update()
